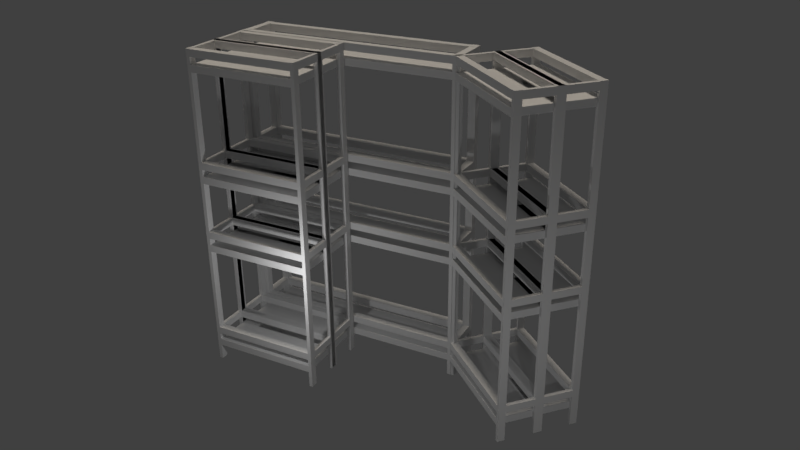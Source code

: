 # Source: butterfly-shelf.blend  (saved by Blender 2.79.0; exported with 4.5.12 LTS)
import bpy
from mathutils import Matrix  # noqa: F401  (used for matrix-valued properties, if any)

bpy.ops.wm.read_factory_settings(use_empty=True)
scene = bpy.context.scene
scene.name = 'Scene'

# ---- collections
col_collection_1 = bpy.data.collections.new('Collection 1'); scene.collection.children.link(col_collection_1)

# ---- world
world_world = bpy.data.worlds.new('World'); scene.world = world_world
world_world.color = (0.05088, 0.05088, 0.05088)
world_world.use_sun_shadow = False
world_world.sun_shadow_jitter_overblur = 0.0
world_world.cycles.sampling_method = 'MANUAL'

# ---- cameras
cam_camera_001 = bpy.data.cameras.new('Camera.001')
cam_camera_001.clip_end = 100.0
cam_camera_001.lens = 35.0
cam_camera_001.sensor_width = 32.0
cam_camera_001.sensor_height = 18.0
cam_camera_001.display_size = 2.0
cam_camera_001.dof.focus_distance = 0.0
cam_camera_001.dof.aperture_fstop = 128.0
cam_camera_001.dof.aperture_blades = 6

# ---- lights
light_point_001 = bpy.data.lights.new('Point.001', 'POINT')
light_point_001.transmission_factor = 0.0
light_point_001.energy = 100.0
light_point_001.shadow_buffer_clip_start = 0.5
light_point_001.shadow_soft_size = 0.1
light_point_001.shadow_maximum_resolution = 0.006
light_point_001.use_absolute_resolution = True
light_point = bpy.data.lights.new('Point', 'POINT')
light_point.transmission_factor = 0.0
light_point.energy = 100.0
light_point.shadow_buffer_clip_start = 0.5
light_point.shadow_soft_size = 0.1
light_point.shadow_maximum_resolution = 0.006
light_point.use_absolute_resolution = True
light_sun = bpy.data.lights.new('Sun', 'SUN')
light_sun.color = (1.0, 0.8969, 0.7586)
light_sun.transmission_factor = 0.0
light_sun.angle = 0.1993
light_sun.energy = 1.0
light_sun.shadow_buffer_clip_start = 0.5
light_sun.shadow_soft_size = 0.1
light_sun.shadow_cascade_max_distance = 1000.0

# ---- meshes
me_cube_115 = bpy.data.meshes.new('Cube.115')
me_cube_115.from_pydata([(-1.0, -1.0, -1.0), (-1.0, -1.0, 1.0), (-1.0, 1.0, -1.0), (-1.0, 1.0, 1.0), (1.0, -1.0, -1.0), (1.0, -1.0, 1.0), (1.0, 1.0, -1.0), (1.0, 1.0, 1.0)], [], [(0, 1, 3, 2), (2, 3, 7, 6), (6, 7, 5, 4), (4, 5, 1, 0), (2, 6, 4, 0), (7, 3, 1, 5)])
me_cube_115.use_remesh_preserve_volume = False
me_cube_115.use_remesh_preserve_attributes = False
me_cube_115.use_mirror_vertex_groups = False
me_cube_115.update()
me_cube_119 = bpy.data.meshes.new('Cube.119')
me_cube_119.from_pydata([(-1.0, -1.0, -1.0), (-1.0, -1.0, 1.0), (-1.0, 1.0, -1.0), (-1.0, 1.0, 1.0), (1.0, -1.0, -1.0), (1.0, -1.0, 1.0), (1.0, 1.0, -1.0), (1.0, 1.0, 1.0)], [], [(0, 1, 3, 2), (2, 3, 7, 6), (6, 7, 5, 4), (4, 5, 1, 0), (2, 6, 4, 0), (7, 3, 1, 5)])
me_cube_119.use_remesh_preserve_volume = False
me_cube_119.use_remesh_preserve_attributes = False
me_cube_119.use_mirror_vertex_groups = False
me_cube_119.update()
me_cube_118 = bpy.data.meshes.new('Cube.118')
me_cube_118.from_pydata([(-1.0, -1.0, -1.0), (-1.0, -1.0, 1.0), (-1.0, 1.0, -1.0), (-1.0, 1.0, 1.0), (1.0, -1.0, -1.0), (1.0, -1.0, 1.0), (1.0, 1.0, -1.0), (1.0, 1.0, 1.0)], [], [(0, 1, 3, 2), (2, 3, 7, 6), (6, 7, 5, 4), (4, 5, 1, 0), (2, 6, 4, 0), (7, 3, 1, 5)])
me_cube_118.use_remesh_preserve_volume = False
me_cube_118.use_remesh_preserve_attributes = False
me_cube_118.use_mirror_vertex_groups = False
me_cube_118.update()
me_cube_117 = bpy.data.meshes.new('Cube.117')
me_cube_117.from_pydata([(-1.0, -1.0, -1.0), (-1.0, -1.0, 1.0), (-1.0, 1.0, -1.0), (-1.0, 1.0, 1.0), (1.0, -1.0, -1.0), (1.0, -1.0, 1.0), (1.0, 1.0, -1.0), (1.0, 1.0, 1.0)], [], [(0, 1, 3, 2), (2, 3, 7, 6), (6, 7, 5, 4), (4, 5, 1, 0), (2, 6, 4, 0), (7, 3, 1, 5)])
me_cube_117.use_remesh_preserve_volume = False
me_cube_117.use_remesh_preserve_attributes = False
me_cube_117.use_mirror_vertex_groups = False
me_cube_117.update()
me_cube_116 = bpy.data.meshes.new('Cube.116')
me_cube_116.from_pydata([(-1.0, -1.0, -1.0), (-1.0, -1.0, 1.0), (-1.0, 1.0, -1.0), (-1.0, 1.0, 1.0), (1.0, -1.0, -1.0), (1.0, -1.0, 1.0), (1.0, 1.0, -1.0), (1.0, 1.0, 1.0)], [], [(0, 1, 3, 2), (2, 3, 7, 6), (6, 7, 5, 4), (4, 5, 1, 0), (2, 6, 4, 0), (7, 3, 1, 5)])
me_cube_116.use_remesh_preserve_volume = False
me_cube_116.use_remesh_preserve_attributes = False
me_cube_116.use_mirror_vertex_groups = False
me_cube_116.update()
me_cube_110 = bpy.data.meshes.new('Cube.110')
me_cube_110.from_pydata([(-1.0, -1.0, -1.0), (-1.0, -1.0, 1.0), (-1.0, 1.0, -1.0), (-1.0, 1.0, 1.0), (1.0, -1.0, -1.0), (1.0, -1.0, 1.0), (1.0, 1.0, -1.0), (1.0, 1.0, 1.0)], [], [(0, 1, 3, 2), (2, 3, 7, 6), (6, 7, 5, 4), (4, 5, 1, 0), (2, 6, 4, 0), (7, 3, 1, 5)])
me_cube_110.use_remesh_preserve_volume = False
me_cube_110.use_remesh_preserve_attributes = False
me_cube_110.use_mirror_vertex_groups = False
me_cube_110.update()
me_cube_114 = bpy.data.meshes.new('Cube.114')
me_cube_114.from_pydata([(-1.0, -1.0, -1.0), (-1.0, -1.0, 1.0), (-1.0, 1.0, -1.0), (-1.0, 1.0, 1.0), (1.0, -1.0, -1.0), (1.0, -1.0, 1.0), (1.0, 1.0, -1.0), (1.0, 1.0, 1.0)], [], [(0, 1, 3, 2), (2, 3, 7, 6), (6, 7, 5, 4), (4, 5, 1, 0), (2, 6, 4, 0), (7, 3, 1, 5)])
me_cube_114.use_remesh_preserve_volume = False
me_cube_114.use_remesh_preserve_attributes = False
me_cube_114.use_mirror_vertex_groups = False
me_cube_114.update()
me_cube_113 = bpy.data.meshes.new('Cube.113')
me_cube_113.from_pydata([(-1.0, -1.0, -1.0), (-1.0, -1.0, 1.0), (-1.0, 1.0, -1.0), (-1.0, 1.0, 1.0), (1.0, -1.0, -1.0), (1.0, -1.0, 1.0), (1.0, 1.0, -1.0), (1.0, 1.0, 1.0)], [], [(0, 1, 3, 2), (2, 3, 7, 6), (6, 7, 5, 4), (4, 5, 1, 0), (2, 6, 4, 0), (7, 3, 1, 5)])
me_cube_113.use_remesh_preserve_volume = False
me_cube_113.use_remesh_preserve_attributes = False
me_cube_113.use_mirror_vertex_groups = False
me_cube_113.update()
me_cube_112 = bpy.data.meshes.new('Cube.112')
me_cube_112.from_pydata([(-1.0, -1.0, -1.0), (-1.0, -1.0, 1.0), (-1.0, 1.0, -1.0), (-1.0, 1.0, 1.0), (1.0, -1.0, -1.0), (1.0, -1.0, 1.0), (1.0, 1.0, -1.0), (1.0, 1.0, 1.0)], [], [(0, 1, 3, 2), (2, 3, 7, 6), (6, 7, 5, 4), (4, 5, 1, 0), (2, 6, 4, 0), (7, 3, 1, 5)])
me_cube_112.use_remesh_preserve_volume = False
me_cube_112.use_remesh_preserve_attributes = False
me_cube_112.use_mirror_vertex_groups = False
me_cube_112.update()
me_cube_111 = bpy.data.meshes.new('Cube.111')
me_cube_111.from_pydata([(-1.0, -1.0, -1.0), (-1.0, -1.0, 1.0), (-1.0, 1.0, -1.0), (-1.0, 1.0, 1.0), (1.0, -1.0, -1.0), (1.0, -1.0, 1.0), (1.0, 1.0, -1.0), (1.0, 1.0, 1.0)], [], [(0, 1, 3, 2), (2, 3, 7, 6), (6, 7, 5, 4), (4, 5, 1, 0), (2, 6, 4, 0), (7, 3, 1, 5)])
me_cube_111.use_remesh_preserve_volume = False
me_cube_111.use_remesh_preserve_attributes = False
me_cube_111.use_mirror_vertex_groups = False
me_cube_111.update()
me_cube_105 = bpy.data.meshes.new('Cube.105')
me_cube_105.from_pydata([(-1.0, -1.0, -1.0), (-1.0, -1.0, 1.0), (-1.0, 1.0, -1.0), (-1.0, 1.0, 1.0), (1.0, -1.0, -1.0), (1.0, -1.0, 1.0), (1.0, 1.0, -1.0), (1.0, 1.0, 1.0)], [], [(0, 1, 3, 2), (2, 3, 7, 6), (6, 7, 5, 4), (4, 5, 1, 0), (2, 6, 4, 0), (7, 3, 1, 5)])
me_cube_105.use_remesh_preserve_volume = False
me_cube_105.use_remesh_preserve_attributes = False
me_cube_105.use_mirror_vertex_groups = False
me_cube_105.update()
me_cube_109 = bpy.data.meshes.new('Cube.109')
me_cube_109.from_pydata([(-1.0, -1.0, -1.0), (-1.0, -1.0, 1.0), (-1.0, 1.0, -1.0), (-1.0, 1.0, 1.0), (1.0, -1.0, -1.0), (1.0, -1.0, 1.0), (1.0, 1.0, -1.0), (1.0, 1.0, 1.0)], [], [(0, 1, 3, 2), (2, 3, 7, 6), (6, 7, 5, 4), (4, 5, 1, 0), (2, 6, 4, 0), (7, 3, 1, 5)])
me_cube_109.use_remesh_preserve_volume = False
me_cube_109.use_remesh_preserve_attributes = False
me_cube_109.use_mirror_vertex_groups = False
me_cube_109.update()
me_cube_108 = bpy.data.meshes.new('Cube.108')
me_cube_108.from_pydata([(-1.0, -1.0, -1.0), (-1.0, -1.0, 1.0), (-1.0, 1.0, -1.0), (-1.0, 1.0, 1.0), (1.0, -1.0, -1.0), (1.0, -1.0, 1.0), (1.0, 1.0, -1.0), (1.0, 1.0, 1.0)], [], [(0, 1, 3, 2), (2, 3, 7, 6), (6, 7, 5, 4), (4, 5, 1, 0), (2, 6, 4, 0), (7, 3, 1, 5)])
me_cube_108.use_remesh_preserve_volume = False
me_cube_108.use_remesh_preserve_attributes = False
me_cube_108.use_mirror_vertex_groups = False
me_cube_108.update()
me_cube_107 = bpy.data.meshes.new('Cube.107')
me_cube_107.from_pydata([(-1.0, -1.0, -1.0), (-1.0, -1.0, 1.0), (-1.0, 1.0, -1.0), (-1.0, 1.0, 1.0), (1.0, -1.0, -1.0), (1.0, -1.0, 1.0), (1.0, 1.0, -1.0), (1.0, 1.0, 1.0)], [], [(0, 1, 3, 2), (2, 3, 7, 6), (6, 7, 5, 4), (4, 5, 1, 0), (2, 6, 4, 0), (7, 3, 1, 5)])
me_cube_107.use_remesh_preserve_volume = False
me_cube_107.use_remesh_preserve_attributes = False
me_cube_107.use_mirror_vertex_groups = False
me_cube_107.update()
me_cube_106 = bpy.data.meshes.new('Cube.106')
me_cube_106.from_pydata([(-1.0, -1.0, -1.0), (-1.0, -1.0, 1.0), (-1.0, 1.0, -1.0), (-1.0, 1.0, 1.0), (1.0, -1.0, -1.0), (1.0, -1.0, 1.0), (1.0, 1.0, -1.0), (1.0, 1.0, 1.0)], [], [(0, 1, 3, 2), (2, 3, 7, 6), (6, 7, 5, 4), (4, 5, 1, 0), (2, 6, 4, 0), (7, 3, 1, 5)])
me_cube_106.use_remesh_preserve_volume = False
me_cube_106.use_remesh_preserve_attributes = False
me_cube_106.use_mirror_vertex_groups = False
me_cube_106.update()
me_cube_100 = bpy.data.meshes.new('Cube.100')
me_cube_100.from_pydata([(-1.0, -1.0, -1.0), (-1.0, -1.0, 1.0), (-1.0, 1.0, -1.0), (-1.0, 1.0, 1.0), (1.0, -1.0, -1.0), (1.0, -1.0, 1.0), (1.0, 1.0, -1.0), (1.0, 1.0, 1.0)], [], [(0, 1, 3, 2), (2, 3, 7, 6), (6, 7, 5, 4), (4, 5, 1, 0), (2, 6, 4, 0), (7, 3, 1, 5)])
me_cube_100.use_remesh_preserve_volume = False
me_cube_100.use_remesh_preserve_attributes = False
me_cube_100.use_mirror_vertex_groups = False
me_cube_100.update()
me_cube_104 = bpy.data.meshes.new('Cube.104')
me_cube_104.from_pydata([(-1.0, -1.0, -1.0), (-1.0, -1.0, 1.0), (-1.0, 1.0, -1.0), (-1.0, 1.0, 1.0), (1.0, -1.0, -1.0), (1.0, -1.0, 1.0), (1.0, 1.0, -1.0), (1.0, 1.0, 1.0)], [], [(0, 1, 3, 2), (2, 3, 7, 6), (6, 7, 5, 4), (4, 5, 1, 0), (2, 6, 4, 0), (7, 3, 1, 5)])
me_cube_104.use_remesh_preserve_volume = False
me_cube_104.use_remesh_preserve_attributes = False
me_cube_104.use_mirror_vertex_groups = False
me_cube_104.update()
me_cube_103 = bpy.data.meshes.new('Cube.103')
me_cube_103.from_pydata([(-1.0, -1.0, -1.0), (-1.0, -1.0, 1.0), (-1.0, 1.0, -1.0), (-1.0, 1.0, 1.0), (1.0, -1.0, -1.0), (1.0, -1.0, 1.0), (1.0, 1.0, -1.0), (1.0, 1.0, 1.0)], [], [(0, 1, 3, 2), (2, 3, 7, 6), (6, 7, 5, 4), (4, 5, 1, 0), (2, 6, 4, 0), (7, 3, 1, 5)])
me_cube_103.use_remesh_preserve_volume = False
me_cube_103.use_remesh_preserve_attributes = False
me_cube_103.use_mirror_vertex_groups = False
me_cube_103.update()
me_cube_102 = bpy.data.meshes.new('Cube.102')
me_cube_102.from_pydata([(-1.0, -1.0, -1.0), (-1.0, -1.0, 1.0), (-1.0, 1.0, -1.0), (-1.0, 1.0, 1.0), (1.0, -1.0, -1.0), (1.0, -1.0, 1.0), (1.0, 1.0, -1.0), (1.0, 1.0, 1.0)], [], [(0, 1, 3, 2), (2, 3, 7, 6), (6, 7, 5, 4), (4, 5, 1, 0), (2, 6, 4, 0), (7, 3, 1, 5)])
me_cube_102.use_remesh_preserve_volume = False
me_cube_102.use_remesh_preserve_attributes = False
me_cube_102.use_mirror_vertex_groups = False
me_cube_102.update()
me_cube_101 = bpy.data.meshes.new('Cube.101')
me_cube_101.from_pydata([(-1.0, -1.0, -1.0), (-1.0, -1.0, 1.0), (-1.0, 1.0, -1.0), (-1.0, 1.0, 1.0), (1.0, -1.0, -1.0), (1.0, -1.0, 1.0), (1.0, 1.0, -1.0), (1.0, 1.0, 1.0)], [], [(0, 1, 3, 2), (2, 3, 7, 6), (6, 7, 5, 4), (4, 5, 1, 0), (2, 6, 4, 0), (7, 3, 1, 5)])
me_cube_101.use_remesh_preserve_volume = False
me_cube_101.use_remesh_preserve_attributes = False
me_cube_101.use_mirror_vertex_groups = False
me_cube_101.update()
me_cube_098 = bpy.data.meshes.new('Cube.098')
me_cube_098.from_pydata([(-1.0, -1.0, -1.0), (-1.0, -1.0, 1.0), (-1.0, 1.0, -1.0), (-1.0, 1.0, 1.0), (1.0, -1.0, -1.0), (1.0, -1.0, 1.0), (1.0, 1.0, -1.0), (1.0, 1.0, 1.0)], [], [(0, 1, 3, 2), (2, 3, 7, 6), (6, 7, 5, 4), (4, 5, 1, 0), (2, 6, 4, 0), (7, 3, 1, 5)])
me_cube_098.use_remesh_preserve_volume = False
me_cube_098.use_remesh_preserve_attributes = False
me_cube_098.use_mirror_vertex_groups = False
me_cube_098.update()
me_cube_099 = bpy.data.meshes.new('Cube.099')
me_cube_099.from_pydata([(-1.0, -1.0, -1.0), (-1.0, -1.0, 1.0), (-1.0, 1.0, -1.0), (-1.0, 1.0, 1.0), (1.0, -1.0, -1.0), (1.0, -1.0, 1.0), (1.0, 1.0, -1.0), (1.0, 1.0, 1.0)], [], [(0, 1, 3, 2), (2, 3, 7, 6), (6, 7, 5, 4), (4, 5, 1, 0), (2, 6, 4, 0), (7, 3, 1, 5)])
me_cube_099.use_remesh_preserve_volume = False
me_cube_099.use_remesh_preserve_attributes = False
me_cube_099.use_mirror_vertex_groups = False
me_cube_099.update()
me_cube_096 = bpy.data.meshes.new('Cube.096')
me_cube_096.from_pydata([(-1.0, -1.0, -1.0), (-1.0, -1.0, 1.0), (-1.0, 1.0, -1.0), (-1.0, 1.0, 1.0), (1.0, -1.0, -1.0), (1.0, -1.0, 1.0), (1.0, 1.0, -1.0), (1.0, 1.0, 1.0)], [], [(0, 1, 3, 2), (2, 3, 7, 6), (6, 7, 5, 4), (4, 5, 1, 0), (2, 6, 4, 0), (7, 3, 1, 5)])
me_cube_096.use_remesh_preserve_volume = False
me_cube_096.use_remesh_preserve_attributes = False
me_cube_096.use_mirror_vertex_groups = False
me_cube_096.update()
me_cube_097 = bpy.data.meshes.new('Cube.097')
me_cube_097.from_pydata([(-1.0, -1.0, -1.0), (-1.0, -1.0, 1.0), (-1.0, 1.0, -1.0), (-1.0, 1.0, 1.0), (1.0, -1.0, -1.0), (1.0, -1.0, 1.0), (1.0, 1.0, -1.0), (1.0, 1.0, 1.0)], [], [(0, 1, 3, 2), (2, 3, 7, 6), (6, 7, 5, 4), (4, 5, 1, 0), (2, 6, 4, 0), (7, 3, 1, 5)])
me_cube_097.use_remesh_preserve_volume = False
me_cube_097.use_remesh_preserve_attributes = False
me_cube_097.use_mirror_vertex_groups = False
me_cube_097.update()
me_cube_094 = bpy.data.meshes.new('Cube.094')
me_cube_094.from_pydata([(-1.0, -1.0, -1.0), (-1.0, -1.0, 1.0), (-1.0, 1.0, -1.0), (-1.0, 1.0, 1.0), (1.0, -1.0, -1.0), (1.0, -1.0, 1.0), (1.0, 1.0, -1.0), (1.0, 1.0, 1.0)], [], [(0, 1, 3, 2), (2, 3, 7, 6), (6, 7, 5, 4), (4, 5, 1, 0), (2, 6, 4, 0), (7, 3, 1, 5)])
me_cube_094.use_remesh_preserve_volume = False
me_cube_094.use_remesh_preserve_attributes = False
me_cube_094.use_mirror_vertex_groups = False
me_cube_094.update()
me_cube_095 = bpy.data.meshes.new('Cube.095')
me_cube_095.from_pydata([(-1.0, -1.0, -1.0), (-1.0, -1.0, 1.0), (-1.0, 1.0, -1.0), (-1.0, 1.0, 1.0), (1.0, -1.0, -1.0), (1.0, -1.0, 1.0), (1.0, 1.0, -1.0), (1.0, 1.0, 1.0)], [], [(0, 1, 3, 2), (2, 3, 7, 6), (6, 7, 5, 4), (4, 5, 1, 0), (2, 6, 4, 0), (7, 3, 1, 5)])
me_cube_095.use_remesh_preserve_volume = False
me_cube_095.use_remesh_preserve_attributes = False
me_cube_095.use_mirror_vertex_groups = False
me_cube_095.update()
me_cube_092 = bpy.data.meshes.new('Cube.092')
me_cube_092.from_pydata([(-1.0, -1.0, -1.0), (-1.0, -1.0, 1.0), (-1.0, 1.0, -1.0), (-1.0, 1.0, 1.0), (1.0, -1.0, -1.0), (1.0, -1.0, 1.0), (1.0, 1.0, -1.0), (1.0, 1.0, 1.0)], [], [(0, 1, 3, 2), (2, 3, 7, 6), (6, 7, 5, 4), (4, 5, 1, 0), (2, 6, 4, 0), (7, 3, 1, 5)])
me_cube_092.use_remesh_preserve_volume = False
me_cube_092.use_remesh_preserve_attributes = False
me_cube_092.use_mirror_vertex_groups = False
me_cube_092.update()
me_cube_093 = bpy.data.meshes.new('Cube.093')
me_cube_093.from_pydata([(-1.0, -1.0, -1.0), (-1.0, -1.0, 1.0), (-1.0, 1.0, -1.0), (-1.0, 1.0, 1.0), (1.0, -1.0, -1.0), (1.0, -1.0, 1.0), (1.0, 1.0, -1.0), (1.0, 1.0, 1.0)], [], [(0, 1, 3, 2), (2, 3, 7, 6), (6, 7, 5, 4), (4, 5, 1, 0), (2, 6, 4, 0), (7, 3, 1, 5)])
me_cube_093.use_remesh_preserve_volume = False
me_cube_093.use_remesh_preserve_attributes = False
me_cube_093.use_mirror_vertex_groups = False
me_cube_093.update()
me_cube_087 = bpy.data.meshes.new('Cube.087')
me_cube_087.from_pydata([(-1.0, -1.0, -1.0), (-1.0, -1.0, 1.0), (-1.0, 1.0, -1.0), (-1.0, 1.0, 1.0), (1.0, -1.0, -1.0), (1.0, -1.0, 1.0), (1.0, 1.0, -1.0), (1.0, 1.0, 1.0)], [], [(0, 1, 3, 2), (2, 3, 7, 6), (6, 7, 5, 4), (4, 5, 1, 0), (2, 6, 4, 0), (7, 3, 1, 5)])
me_cube_087.use_remesh_preserve_volume = False
me_cube_087.use_remesh_preserve_attributes = False
me_cube_087.use_mirror_vertex_groups = False
me_cube_087.update()
me_cube_091 = bpy.data.meshes.new('Cube.091')
me_cube_091.from_pydata([(-1.0, -1.0, -1.0), (-1.0, -1.0, 1.0), (-1.0, 1.0, -1.0), (-1.0, 1.0, 1.0), (1.0, -1.0, -1.0), (1.0, -1.0, 1.0), (1.0, 1.0, -1.0), (1.0, 1.0, 1.0)], [], [(0, 1, 3, 2), (2, 3, 7, 6), (6, 7, 5, 4), (4, 5, 1, 0), (2, 6, 4, 0), (7, 3, 1, 5)])
me_cube_091.use_remesh_preserve_volume = False
me_cube_091.use_remesh_preserve_attributes = False
me_cube_091.use_mirror_vertex_groups = False
me_cube_091.update()
me_cube_090 = bpy.data.meshes.new('Cube.090')
me_cube_090.from_pydata([(-1.0, -1.0, -1.0), (-1.0, -1.0, 1.0), (-1.0, 1.0, -1.0), (-1.0, 1.0, 1.0), (1.0, -1.0, -1.0), (1.0, -1.0, 1.0), (1.0, 1.0, -1.0), (1.0, 1.0, 1.0)], [], [(0, 1, 3, 2), (2, 3, 7, 6), (6, 7, 5, 4), (4, 5, 1, 0), (2, 6, 4, 0), (7, 3, 1, 5)])
me_cube_090.use_remesh_preserve_volume = False
me_cube_090.use_remesh_preserve_attributes = False
me_cube_090.use_mirror_vertex_groups = False
me_cube_090.update()
me_cube_089 = bpy.data.meshes.new('Cube.089')
me_cube_089.from_pydata([(-1.0, -1.0, -1.0), (-1.0, -1.0, 1.0), (-1.0, 1.0, -1.0), (-1.0, 1.0, 1.0), (1.0, -1.0, -1.0), (1.0, -1.0, 1.0), (1.0, 1.0, -1.0), (1.0, 1.0, 1.0)], [], [(0, 1, 3, 2), (2, 3, 7, 6), (6, 7, 5, 4), (4, 5, 1, 0), (2, 6, 4, 0), (7, 3, 1, 5)])
me_cube_089.use_remesh_preserve_volume = False
me_cube_089.use_remesh_preserve_attributes = False
me_cube_089.use_mirror_vertex_groups = False
me_cube_089.update()
me_cube_088 = bpy.data.meshes.new('Cube.088')
me_cube_088.from_pydata([(-1.0, -1.0, -1.0), (-1.0, -1.0, 1.0), (-1.0, 1.0, -1.0), (-1.0, 1.0, 1.0), (1.0, -1.0, -1.0), (1.0, -1.0, 1.0), (1.0, 1.0, -1.0), (1.0, 1.0, 1.0)], [], [(0, 1, 3, 2), (2, 3, 7, 6), (6, 7, 5, 4), (4, 5, 1, 0), (2, 6, 4, 0), (7, 3, 1, 5)])
me_cube_088.use_remesh_preserve_volume = False
me_cube_088.use_remesh_preserve_attributes = False
me_cube_088.use_mirror_vertex_groups = False
me_cube_088.update()
me_cube_082 = bpy.data.meshes.new('Cube.082')
me_cube_082.from_pydata([(-1.0, -1.0, -1.0), (-1.0, -1.0, 1.0), (-1.0, 1.0, -1.0), (-1.0, 1.0, 1.0), (1.0, -1.0, -1.0), (1.0, -1.0, 1.0), (1.0, 1.0, -1.0), (1.0, 1.0, 1.0)], [], [(0, 1, 3, 2), (2, 3, 7, 6), (6, 7, 5, 4), (4, 5, 1, 0), (2, 6, 4, 0), (7, 3, 1, 5)])
me_cube_082.use_remesh_preserve_volume = False
me_cube_082.use_remesh_preserve_attributes = False
me_cube_082.use_mirror_vertex_groups = False
me_cube_082.update()
me_cube_086 = bpy.data.meshes.new('Cube.086')
me_cube_086.from_pydata([(-1.0, -1.0, -1.0), (-1.0, -1.0, 1.0), (-1.0, 1.0, -1.0), (-1.0, 1.0, 1.0), (1.0, -1.0, -1.0), (1.0, -1.0, 1.0), (1.0, 1.0, -1.0), (1.0, 1.0, 1.0)], [], [(0, 1, 3, 2), (2, 3, 7, 6), (6, 7, 5, 4), (4, 5, 1, 0), (2, 6, 4, 0), (7, 3, 1, 5)])
me_cube_086.use_remesh_preserve_volume = False
me_cube_086.use_remesh_preserve_attributes = False
me_cube_086.use_mirror_vertex_groups = False
me_cube_086.update()
me_cube_085 = bpy.data.meshes.new('Cube.085')
me_cube_085.from_pydata([(-1.0, -1.0, -1.0), (-1.0, -1.0, 1.0), (-1.0, 1.0, -1.0), (-1.0, 1.0, 1.0), (1.0, -1.0, -1.0), (1.0, -1.0, 1.0), (1.0, 1.0, -1.0), (1.0, 1.0, 1.0)], [], [(0, 1, 3, 2), (2, 3, 7, 6), (6, 7, 5, 4), (4, 5, 1, 0), (2, 6, 4, 0), (7, 3, 1, 5)])
me_cube_085.use_remesh_preserve_volume = False
me_cube_085.use_remesh_preserve_attributes = False
me_cube_085.use_mirror_vertex_groups = False
me_cube_085.update()
me_cube_084 = bpy.data.meshes.new('Cube.084')
me_cube_084.from_pydata([(-1.0, -1.0, -1.0), (-1.0, -1.0, 1.0), (-1.0, 1.0, -1.0), (-1.0, 1.0, 1.0), (1.0, -1.0, -1.0), (1.0, -1.0, 1.0), (1.0, 1.0, -1.0), (1.0, 1.0, 1.0)], [], [(0, 1, 3, 2), (2, 3, 7, 6), (6, 7, 5, 4), (4, 5, 1, 0), (2, 6, 4, 0), (7, 3, 1, 5)])
me_cube_084.use_remesh_preserve_volume = False
me_cube_084.use_remesh_preserve_attributes = False
me_cube_084.use_mirror_vertex_groups = False
me_cube_084.update()
me_cube_083 = bpy.data.meshes.new('Cube.083')
me_cube_083.from_pydata([(-1.0, -1.0, -1.0), (-1.0, -1.0, 1.0), (-1.0, 1.0, -1.0), (-1.0, 1.0, 1.0), (1.0, -1.0, -1.0), (1.0, -1.0, 1.0), (1.0, 1.0, -1.0), (1.0, 1.0, 1.0)], [], [(0, 1, 3, 2), (2, 3, 7, 6), (6, 7, 5, 4), (4, 5, 1, 0), (2, 6, 4, 0), (7, 3, 1, 5)])
me_cube_083.use_remesh_preserve_volume = False
me_cube_083.use_remesh_preserve_attributes = False
me_cube_083.use_mirror_vertex_groups = False
me_cube_083.update()
me_cube_077 = bpy.data.meshes.new('Cube.077')
me_cube_077.from_pydata([(-1.0, -1.0, -1.0), (-1.0, -1.0, 1.0), (-1.0, 1.0, -1.0), (-1.0, 1.0, 1.0), (1.0, -1.0, -1.0), (1.0, -1.0, 1.0), (1.0, 1.0, -1.0), (1.0, 1.0, 1.0)], [], [(0, 1, 3, 2), (2, 3, 7, 6), (6, 7, 5, 4), (4, 5, 1, 0), (2, 6, 4, 0), (7, 3, 1, 5)])
me_cube_077.use_remesh_preserve_volume = False
me_cube_077.use_remesh_preserve_attributes = False
me_cube_077.use_mirror_vertex_groups = False
me_cube_077.update()
me_cube_081 = bpy.data.meshes.new('Cube.081')
me_cube_081.from_pydata([(-1.0, -1.0, -1.0), (-1.0, -1.0, 1.0), (-1.0, 1.0, -1.0), (-1.0, 1.0, 1.0), (1.0, -1.0, -1.0), (1.0, -1.0, 1.0), (1.0, 1.0, -1.0), (1.0, 1.0, 1.0)], [], [(0, 1, 3, 2), (2, 3, 7, 6), (6, 7, 5, 4), (4, 5, 1, 0), (2, 6, 4, 0), (7, 3, 1, 5)])
me_cube_081.use_remesh_preserve_volume = False
me_cube_081.use_remesh_preserve_attributes = False
me_cube_081.use_mirror_vertex_groups = False
me_cube_081.update()
me_cube_080 = bpy.data.meshes.new('Cube.080')
me_cube_080.from_pydata([(-1.0, -1.0, -1.0), (-1.0, -1.0, 1.0), (-1.0, 1.0, -1.0), (-1.0, 1.0, 1.0), (1.0, -1.0, -1.0), (1.0, -1.0, 1.0), (1.0, 1.0, -1.0), (1.0, 1.0, 1.0)], [], [(0, 1, 3, 2), (2, 3, 7, 6), (6, 7, 5, 4), (4, 5, 1, 0), (2, 6, 4, 0), (7, 3, 1, 5)])
me_cube_080.use_remesh_preserve_volume = False
me_cube_080.use_remesh_preserve_attributes = False
me_cube_080.use_mirror_vertex_groups = False
me_cube_080.update()
me_cube_079 = bpy.data.meshes.new('Cube.079')
me_cube_079.from_pydata([(-1.0, -1.0, -1.0), (-1.0, -1.0, 1.0), (-1.0, 1.0, -1.0), (-1.0, 1.0, 1.0), (1.0, -1.0, -1.0), (1.0, -1.0, 1.0), (1.0, 1.0, -1.0), (1.0, 1.0, 1.0)], [], [(0, 1, 3, 2), (2, 3, 7, 6), (6, 7, 5, 4), (4, 5, 1, 0), (2, 6, 4, 0), (7, 3, 1, 5)])
me_cube_079.use_remesh_preserve_volume = False
me_cube_079.use_remesh_preserve_attributes = False
me_cube_079.use_mirror_vertex_groups = False
me_cube_079.update()
me_cube_078 = bpy.data.meshes.new('Cube.078')
me_cube_078.from_pydata([(-1.0, -1.0, -1.0), (-1.0, -1.0, 1.0), (-1.0, 1.0, -1.0), (-1.0, 1.0, 1.0), (1.0, -1.0, -1.0), (1.0, -1.0, 1.0), (1.0, 1.0, -1.0), (1.0, 1.0, 1.0)], [], [(0, 1, 3, 2), (2, 3, 7, 6), (6, 7, 5, 4), (4, 5, 1, 0), (2, 6, 4, 0), (7, 3, 1, 5)])
me_cube_078.use_remesh_preserve_volume = False
me_cube_078.use_remesh_preserve_attributes = False
me_cube_078.use_mirror_vertex_groups = False
me_cube_078.update()
me_cube_072 = bpy.data.meshes.new('Cube.072')
me_cube_072.from_pydata([(-1.0, -1.0, -1.0), (-1.0, -1.0, 1.0), (-1.0, 1.0, -1.0), (-1.0, 1.0, 1.0), (1.0, -1.0, -1.0), (1.0, -1.0, 1.0), (1.0, 1.0, -1.0), (1.0, 1.0, 1.0)], [], [(0, 1, 3, 2), (2, 3, 7, 6), (6, 7, 5, 4), (4, 5, 1, 0), (2, 6, 4, 0), (7, 3, 1, 5)])
me_cube_072.use_remesh_preserve_volume = False
me_cube_072.use_remesh_preserve_attributes = False
me_cube_072.use_mirror_vertex_groups = False
me_cube_072.update()
me_cube_076 = bpy.data.meshes.new('Cube.076')
me_cube_076.from_pydata([(-1.0, -1.0, -1.0), (-1.0, -1.0, 1.0), (-1.0, 1.0, -1.0), (-1.0, 1.0, 1.0), (1.0, -1.0, -1.0), (1.0, -1.0, 1.0), (1.0, 1.0, -1.0), (1.0, 1.0, 1.0)], [], [(0, 1, 3, 2), (2, 3, 7, 6), (6, 7, 5, 4), (4, 5, 1, 0), (2, 6, 4, 0), (7, 3, 1, 5)])
me_cube_076.use_remesh_preserve_volume = False
me_cube_076.use_remesh_preserve_attributes = False
me_cube_076.use_mirror_vertex_groups = False
me_cube_076.update()
me_cube_075 = bpy.data.meshes.new('Cube.075')
me_cube_075.from_pydata([(-1.0, -1.0, -1.0), (-1.0, -1.0, 1.0), (-1.0, 1.0, -1.0), (-1.0, 1.0, 1.0), (1.0, -1.0, -1.0), (1.0, -1.0, 1.0), (1.0, 1.0, -1.0), (1.0, 1.0, 1.0)], [], [(0, 1, 3, 2), (2, 3, 7, 6), (6, 7, 5, 4), (4, 5, 1, 0), (2, 6, 4, 0), (7, 3, 1, 5)])
me_cube_075.use_remesh_preserve_volume = False
me_cube_075.use_remesh_preserve_attributes = False
me_cube_075.use_mirror_vertex_groups = False
me_cube_075.update()
me_cube_074 = bpy.data.meshes.new('Cube.074')
me_cube_074.from_pydata([(-1.0, -1.0, -1.0), (-1.0, -1.0, 1.0), (-1.0, 1.0, -1.0), (-1.0, 1.0, 1.0), (1.0, -1.0, -1.0), (1.0, -1.0, 1.0), (1.0, 1.0, -1.0), (1.0, 1.0, 1.0)], [], [(0, 1, 3, 2), (2, 3, 7, 6), (6, 7, 5, 4), (4, 5, 1, 0), (2, 6, 4, 0), (7, 3, 1, 5)])
me_cube_074.use_remesh_preserve_volume = False
me_cube_074.use_remesh_preserve_attributes = False
me_cube_074.use_mirror_vertex_groups = False
me_cube_074.update()
me_cube_073 = bpy.data.meshes.new('Cube.073')
me_cube_073.from_pydata([(-1.0, -1.0, -1.0), (-1.0, -1.0, 1.0), (-1.0, 1.0, -1.0), (-1.0, 1.0, 1.0), (1.0, -1.0, -1.0), (1.0, -1.0, 1.0), (1.0, 1.0, -1.0), (1.0, 1.0, 1.0)], [], [(0, 1, 3, 2), (2, 3, 7, 6), (6, 7, 5, 4), (4, 5, 1, 0), (2, 6, 4, 0), (7, 3, 1, 5)])
me_cube_073.use_remesh_preserve_volume = False
me_cube_073.use_remesh_preserve_attributes = False
me_cube_073.use_mirror_vertex_groups = False
me_cube_073.update()
me_cube_067 = bpy.data.meshes.new('Cube.067')
me_cube_067.from_pydata([(-1.0, -1.0, -1.0), (-1.0, -1.0, 1.0), (-1.0, 1.0, -1.0), (-1.0, 1.0, 1.0), (1.0, -1.0, -1.0), (1.0, -1.0, 1.0), (1.0, 1.0, -1.0), (1.0, 1.0, 1.0)], [], [(0, 1, 3, 2), (2, 3, 7, 6), (6, 7, 5, 4), (4, 5, 1, 0), (2, 6, 4, 0), (7, 3, 1, 5)])
me_cube_067.use_remesh_preserve_volume = False
me_cube_067.use_remesh_preserve_attributes = False
me_cube_067.use_mirror_vertex_groups = False
me_cube_067.update()
me_cube_071 = bpy.data.meshes.new('Cube.071')
me_cube_071.from_pydata([(-1.0, -1.0, -1.0), (-1.0, -1.0, 1.0), (-1.0, 1.0, -1.0), (-1.0, 1.0, 1.0), (1.0, -1.0, -1.0), (1.0, -1.0, 1.0), (1.0, 1.0, -1.0), (1.0, 1.0, 1.0)], [], [(0, 1, 3, 2), (2, 3, 7, 6), (6, 7, 5, 4), (4, 5, 1, 0), (2, 6, 4, 0), (7, 3, 1, 5)])
me_cube_071.use_remesh_preserve_volume = False
me_cube_071.use_remesh_preserve_attributes = False
me_cube_071.use_mirror_vertex_groups = False
me_cube_071.update()
me_cube_070 = bpy.data.meshes.new('Cube.070')
me_cube_070.from_pydata([(-1.0, -1.0, -1.0), (-1.0, -1.0, 1.0), (-1.0, 1.0, -1.0), (-1.0, 1.0, 1.0), (1.0, -1.0, -1.0), (1.0, -1.0, 1.0), (1.0, 1.0, -1.0), (1.0, 1.0, 1.0)], [], [(0, 1, 3, 2), (2, 3, 7, 6), (6, 7, 5, 4), (4, 5, 1, 0), (2, 6, 4, 0), (7, 3, 1, 5)])
me_cube_070.use_remesh_preserve_volume = False
me_cube_070.use_remesh_preserve_attributes = False
me_cube_070.use_mirror_vertex_groups = False
me_cube_070.update()
me_cube_069 = bpy.data.meshes.new('Cube.069')
me_cube_069.from_pydata([(-1.0, -1.0, -1.0), (-1.0, -1.0, 1.0), (-1.0, 1.0, -1.0), (-1.0, 1.0, 1.0), (1.0, -1.0, -1.0), (1.0, -1.0, 1.0), (1.0, 1.0, -1.0), (1.0, 1.0, 1.0)], [], [(0, 1, 3, 2), (2, 3, 7, 6), (6, 7, 5, 4), (4, 5, 1, 0), (2, 6, 4, 0), (7, 3, 1, 5)])
me_cube_069.use_remesh_preserve_volume = False
me_cube_069.use_remesh_preserve_attributes = False
me_cube_069.use_mirror_vertex_groups = False
me_cube_069.update()
me_cube_068 = bpy.data.meshes.new('Cube.068')
me_cube_068.from_pydata([(-1.0, -1.0, -1.0), (-1.0, -1.0, 1.0), (-1.0, 1.0, -1.0), (-1.0, 1.0, 1.0), (1.0, -1.0, -1.0), (1.0, -1.0, 1.0), (1.0, 1.0, -1.0), (1.0, 1.0, 1.0)], [], [(0, 1, 3, 2), (2, 3, 7, 6), (6, 7, 5, 4), (4, 5, 1, 0), (2, 6, 4, 0), (7, 3, 1, 5)])
me_cube_068.use_remesh_preserve_volume = False
me_cube_068.use_remesh_preserve_attributes = False
me_cube_068.use_mirror_vertex_groups = False
me_cube_068.update()
me_cube_062 = bpy.data.meshes.new('Cube.062')
me_cube_062.from_pydata([(-1.0, -1.0, -1.0), (-1.0, -1.0, 1.0), (-1.0, 1.0, -1.0), (-1.0, 1.0, 1.0), (1.0, -1.0, -1.0), (1.0, -1.0, 1.0), (1.0, 1.0, -1.0), (1.0, 1.0, 1.0)], [], [(0, 1, 3, 2), (2, 3, 7, 6), (6, 7, 5, 4), (4, 5, 1, 0), (2, 6, 4, 0), (7, 3, 1, 5)])
me_cube_062.use_remesh_preserve_volume = False
me_cube_062.use_remesh_preserve_attributes = False
me_cube_062.use_mirror_vertex_groups = False
me_cube_062.update()
me_cube_066 = bpy.data.meshes.new('Cube.066')
me_cube_066.from_pydata([(-1.0, -1.0, -1.0), (-1.0, -1.0, 1.0), (-1.0, 1.0, -1.0), (-1.0, 1.0, 1.0), (1.0, -1.0, -1.0), (1.0, -1.0, 1.0), (1.0, 1.0, -1.0), (1.0, 1.0, 1.0)], [], [(0, 1, 3, 2), (2, 3, 7, 6), (6, 7, 5, 4), (4, 5, 1, 0), (2, 6, 4, 0), (7, 3, 1, 5)])
me_cube_066.use_remesh_preserve_volume = False
me_cube_066.use_remesh_preserve_attributes = False
me_cube_066.use_mirror_vertex_groups = False
me_cube_066.update()
me_cube_065 = bpy.data.meshes.new('Cube.065')
me_cube_065.from_pydata([(-1.0, -1.0, -1.0), (-1.0, -1.0, 1.0), (-1.0, 1.0, -1.0), (-1.0, 1.0, 1.0), (1.0, -1.0, -1.0), (1.0, -1.0, 1.0), (1.0, 1.0, -1.0), (1.0, 1.0, 1.0)], [], [(0, 1, 3, 2), (2, 3, 7, 6), (6, 7, 5, 4), (4, 5, 1, 0), (2, 6, 4, 0), (7, 3, 1, 5)])
me_cube_065.use_remesh_preserve_volume = False
me_cube_065.use_remesh_preserve_attributes = False
me_cube_065.use_mirror_vertex_groups = False
me_cube_065.update()
me_cube_064 = bpy.data.meshes.new('Cube.064')
me_cube_064.from_pydata([(-1.0, -1.0, -1.0), (-1.0, -1.0, 1.0), (-1.0, 1.0, -1.0), (-1.0, 1.0, 1.0), (1.0, -1.0, -1.0), (1.0, -1.0, 1.0), (1.0, 1.0, -1.0), (1.0, 1.0, 1.0)], [], [(0, 1, 3, 2), (2, 3, 7, 6), (6, 7, 5, 4), (4, 5, 1, 0), (2, 6, 4, 0), (7, 3, 1, 5)])
me_cube_064.use_remesh_preserve_volume = False
me_cube_064.use_remesh_preserve_attributes = False
me_cube_064.use_mirror_vertex_groups = False
me_cube_064.update()
me_cube_063 = bpy.data.meshes.new('Cube.063')
me_cube_063.from_pydata([(-1.0, -1.0, -1.0), (-1.0, -1.0, 1.0), (-1.0, 1.0, -1.0), (-1.0, 1.0, 1.0), (1.0, -1.0, -1.0), (1.0, -1.0, 1.0), (1.0, 1.0, -1.0), (1.0, 1.0, 1.0)], [], [(0, 1, 3, 2), (2, 3, 7, 6), (6, 7, 5, 4), (4, 5, 1, 0), (2, 6, 4, 0), (7, 3, 1, 5)])
me_cube_063.use_remesh_preserve_volume = False
me_cube_063.use_remesh_preserve_attributes = False
me_cube_063.use_mirror_vertex_groups = False
me_cube_063.update()
me_cube_057 = bpy.data.meshes.new('Cube.057')
me_cube_057.from_pydata([(-1.0, -1.0, -1.0), (-1.0, -1.0, 1.0), (-1.0, 1.0, -1.0), (-1.0, 1.0, 1.0), (1.0, -1.0, -1.0), (1.0, -1.0, 1.0), (1.0, 1.0, -1.0), (1.0, 1.0, 1.0)], [], [(0, 1, 3, 2), (2, 3, 7, 6), (6, 7, 5, 4), (4, 5, 1, 0), (2, 6, 4, 0), (7, 3, 1, 5)])
me_cube_057.use_remesh_preserve_volume = False
me_cube_057.use_remesh_preserve_attributes = False
me_cube_057.use_mirror_vertex_groups = False
me_cube_057.update()
me_cube_061 = bpy.data.meshes.new('Cube.061')
me_cube_061.from_pydata([(-1.0, -1.0, -1.0), (-1.0, -1.0, 1.0), (-1.0, 1.0, -1.0), (-1.0, 1.0, 1.0), (1.0, -1.0, -1.0), (1.0, -1.0, 1.0), (1.0, 1.0, -1.0), (1.0, 1.0, 1.0)], [], [(0, 1, 3, 2), (2, 3, 7, 6), (6, 7, 5, 4), (4, 5, 1, 0), (2, 6, 4, 0), (7, 3, 1, 5)])
me_cube_061.use_remesh_preserve_volume = False
me_cube_061.use_remesh_preserve_attributes = False
me_cube_061.use_mirror_vertex_groups = False
me_cube_061.update()
me_cube_060 = bpy.data.meshes.new('Cube.060')
me_cube_060.from_pydata([(-1.0, -1.0, -1.0), (-1.0, -1.0, 1.0), (-1.0, 1.0, -1.0), (-1.0, 1.0, 1.0), (1.0, -1.0, -1.0), (1.0, -1.0, 1.0), (1.0, 1.0, -1.0), (1.0, 1.0, 1.0)], [], [(0, 1, 3, 2), (2, 3, 7, 6), (6, 7, 5, 4), (4, 5, 1, 0), (2, 6, 4, 0), (7, 3, 1, 5)])
me_cube_060.use_remesh_preserve_volume = False
me_cube_060.use_remesh_preserve_attributes = False
me_cube_060.use_mirror_vertex_groups = False
me_cube_060.update()
me_cube_059 = bpy.data.meshes.new('Cube.059')
me_cube_059.from_pydata([(-1.0, -1.0, -1.0), (-1.0, -1.0, 1.0), (-1.0, 1.0, -1.0), (-1.0, 1.0, 1.0), (1.0, -1.0, -1.0), (1.0, -1.0, 1.0), (1.0, 1.0, -1.0), (1.0, 1.0, 1.0)], [], [(0, 1, 3, 2), (2, 3, 7, 6), (6, 7, 5, 4), (4, 5, 1, 0), (2, 6, 4, 0), (7, 3, 1, 5)])
me_cube_059.use_remesh_preserve_volume = False
me_cube_059.use_remesh_preserve_attributes = False
me_cube_059.use_mirror_vertex_groups = False
me_cube_059.update()
me_cube_058 = bpy.data.meshes.new('Cube.058')
me_cube_058.from_pydata([(-1.0, -1.0, -1.0), (-1.0, -1.0, 1.0), (-1.0, 1.0, -1.0), (-1.0, 1.0, 1.0), (1.0, -1.0, -1.0), (1.0, -1.0, 1.0), (1.0, 1.0, -1.0), (1.0, 1.0, 1.0)], [], [(0, 1, 3, 2), (2, 3, 7, 6), (6, 7, 5, 4), (4, 5, 1, 0), (2, 6, 4, 0), (7, 3, 1, 5)])
me_cube_058.use_remesh_preserve_volume = False
me_cube_058.use_remesh_preserve_attributes = False
me_cube_058.use_mirror_vertex_groups = False
me_cube_058.update()
me_cube_052 = bpy.data.meshes.new('Cube.052')
me_cube_052.from_pydata([(-1.0, -1.0, -1.0), (-1.0, -1.0, 1.0), (-1.0, 1.0, -1.0), (-1.0, 1.0, 1.0), (1.0, -1.0, -1.0), (1.0, -1.0, 1.0), (1.0, 1.0, -1.0), (1.0, 1.0, 1.0)], [], [(0, 1, 3, 2), (2, 3, 7, 6), (6, 7, 5, 4), (4, 5, 1, 0), (2, 6, 4, 0), (7, 3, 1, 5)])
me_cube_052.use_remesh_preserve_volume = False
me_cube_052.use_remesh_preserve_attributes = False
me_cube_052.use_mirror_vertex_groups = False
me_cube_052.update()
me_cube_056 = bpy.data.meshes.new('Cube.056')
me_cube_056.from_pydata([(-1.0, -1.0, -1.0), (-1.0, -1.0, 1.0), (-1.0, 1.0, -1.0), (-1.0, 1.0, 1.0), (1.0, -1.0, -1.0), (1.0, -1.0, 1.0), (1.0, 1.0, -1.0), (1.0, 1.0, 1.0)], [], [(0, 1, 3, 2), (2, 3, 7, 6), (6, 7, 5, 4), (4, 5, 1, 0), (2, 6, 4, 0), (7, 3, 1, 5)])
me_cube_056.use_remesh_preserve_volume = False
me_cube_056.use_remesh_preserve_attributes = False
me_cube_056.use_mirror_vertex_groups = False
me_cube_056.update()
me_cube_055 = bpy.data.meshes.new('Cube.055')
me_cube_055.from_pydata([(-1.0, -1.0, -1.0), (-1.0, -1.0, 1.0), (-1.0, 1.0, -1.0), (-1.0, 1.0, 1.0), (1.0, -1.0, -1.0), (1.0, -1.0, 1.0), (1.0, 1.0, -1.0), (1.0, 1.0, 1.0)], [], [(0, 1, 3, 2), (2, 3, 7, 6), (6, 7, 5, 4), (4, 5, 1, 0), (2, 6, 4, 0), (7, 3, 1, 5)])
me_cube_055.use_remesh_preserve_volume = False
me_cube_055.use_remesh_preserve_attributes = False
me_cube_055.use_mirror_vertex_groups = False
me_cube_055.update()
me_cube_054 = bpy.data.meshes.new('Cube.054')
me_cube_054.from_pydata([(-1.0, -1.0, -1.0), (-1.0, -1.0, 1.0), (-1.0, 1.0, -1.0), (-1.0, 1.0, 1.0), (1.0, -1.0, -1.0), (1.0, -1.0, 1.0), (1.0, 1.0, -1.0), (1.0, 1.0, 1.0)], [], [(0, 1, 3, 2), (2, 3, 7, 6), (6, 7, 5, 4), (4, 5, 1, 0), (2, 6, 4, 0), (7, 3, 1, 5)])
me_cube_054.use_remesh_preserve_volume = False
me_cube_054.use_remesh_preserve_attributes = False
me_cube_054.use_mirror_vertex_groups = False
me_cube_054.update()
me_cube_053 = bpy.data.meshes.new('Cube.053')
me_cube_053.from_pydata([(-1.0, -1.0, -1.0), (-1.0, -1.0, 1.0), (-1.0, 1.0, -1.0), (-1.0, 1.0, 1.0), (1.0, -1.0, -1.0), (1.0, -1.0, 1.0), (1.0, 1.0, -1.0), (1.0, 1.0, 1.0)], [], [(0, 1, 3, 2), (2, 3, 7, 6), (6, 7, 5, 4), (4, 5, 1, 0), (2, 6, 4, 0), (7, 3, 1, 5)])
me_cube_053.use_remesh_preserve_volume = False
me_cube_053.use_remesh_preserve_attributes = False
me_cube_053.use_mirror_vertex_groups = False
me_cube_053.update()
me_cube_050 = bpy.data.meshes.new('Cube.050')
me_cube_050.from_pydata([(-1.0, -1.0, -1.0), (-1.0, -1.0, 1.0), (-1.0, 1.0, -1.0), (-1.0, 1.0, 1.0), (1.0, -1.0, -1.0), (1.0, -1.0, 1.0), (1.0, 1.0, -1.0), (1.0, 1.0, 1.0)], [], [(0, 1, 3, 2), (2, 3, 7, 6), (6, 7, 5, 4), (4, 5, 1, 0), (2, 6, 4, 0), (7, 3, 1, 5)])
me_cube_050.use_remesh_preserve_volume = False
me_cube_050.use_remesh_preserve_attributes = False
me_cube_050.use_mirror_vertex_groups = False
me_cube_050.update()
me_cube_051 = bpy.data.meshes.new('Cube.051')
me_cube_051.from_pydata([(-1.0, -1.0, -1.0), (-1.0, -1.0, 1.0), (-1.0, 1.0, -1.0), (-1.0, 1.0, 1.0), (1.0, -1.0, -1.0), (1.0, -1.0, 1.0), (1.0, 1.0, -1.0), (1.0, 1.0, 1.0)], [], [(0, 1, 3, 2), (2, 3, 7, 6), (6, 7, 5, 4), (4, 5, 1, 0), (2, 6, 4, 0), (7, 3, 1, 5)])
me_cube_051.use_remesh_preserve_volume = False
me_cube_051.use_remesh_preserve_attributes = False
me_cube_051.use_mirror_vertex_groups = False
me_cube_051.update()
me_cube_048 = bpy.data.meshes.new('Cube.048')
me_cube_048.from_pydata([(-1.0, -1.0, -1.0), (-1.0, -1.0, 1.0), (-1.0, 1.0, -1.0), (-1.0, 1.0, 1.0), (1.0, -1.0, -1.0), (1.0, -1.0, 1.0), (1.0, 1.0, -1.0), (1.0, 1.0, 1.0)], [], [(0, 1, 3, 2), (2, 3, 7, 6), (6, 7, 5, 4), (4, 5, 1, 0), (2, 6, 4, 0), (7, 3, 1, 5)])
me_cube_048.use_remesh_preserve_volume = False
me_cube_048.use_remesh_preserve_attributes = False
me_cube_048.use_mirror_vertex_groups = False
me_cube_048.update()
me_cube_049 = bpy.data.meshes.new('Cube.049')
me_cube_049.from_pydata([(-1.0, -1.0, -1.0), (-1.0, -1.0, 1.0), (-1.0, 1.0, -1.0), (-1.0, 1.0, 1.0), (1.0, -1.0, -1.0), (1.0, -1.0, 1.0), (1.0, 1.0, -1.0), (1.0, 1.0, 1.0)], [], [(0, 1, 3, 2), (2, 3, 7, 6), (6, 7, 5, 4), (4, 5, 1, 0), (2, 6, 4, 0), (7, 3, 1, 5)])
me_cube_049.use_remesh_preserve_volume = False
me_cube_049.use_remesh_preserve_attributes = False
me_cube_049.use_mirror_vertex_groups = False
me_cube_049.update()
me_cube_046 = bpy.data.meshes.new('Cube.046')
me_cube_046.from_pydata([(-1.0, -1.0, -1.0), (-1.0, -1.0, 1.0), (-1.0, 1.0, -1.0), (-1.0, 1.0, 1.0), (1.0, -1.0, -1.0), (1.0, -1.0, 1.0), (1.0, 1.0, -1.0), (1.0, 1.0, 1.0)], [], [(0, 1, 3, 2), (2, 3, 7, 6), (6, 7, 5, 4), (4, 5, 1, 0), (2, 6, 4, 0), (7, 3, 1, 5)])
me_cube_046.use_remesh_preserve_volume = False
me_cube_046.use_remesh_preserve_attributes = False
me_cube_046.use_mirror_vertex_groups = False
me_cube_046.update()
me_cube_047 = bpy.data.meshes.new('Cube.047')
me_cube_047.from_pydata([(-1.0, -1.0, -1.0), (-1.0, -1.0, 1.0), (-1.0, 1.0, -1.0), (-1.0, 1.0, 1.0), (1.0, -1.0, -1.0), (1.0, -1.0, 1.0), (1.0, 1.0, -1.0), (1.0, 1.0, 1.0)], [], [(0, 1, 3, 2), (2, 3, 7, 6), (6, 7, 5, 4), (4, 5, 1, 0), (2, 6, 4, 0), (7, 3, 1, 5)])
me_cube_047.use_remesh_preserve_volume = False
me_cube_047.use_remesh_preserve_attributes = False
me_cube_047.use_mirror_vertex_groups = False
me_cube_047.update()
me_cube_044 = bpy.data.meshes.new('Cube.044')
me_cube_044.from_pydata([(-1.0, -1.0, -1.0), (-1.0, -1.0, 1.0), (-1.0, 1.0, -1.0), (-1.0, 1.0, 1.0), (1.0, -1.0, -1.0), (1.0, -1.0, 1.0), (1.0, 1.0, -1.0), (1.0, 1.0, 1.0)], [], [(0, 1, 3, 2), (2, 3, 7, 6), (6, 7, 5, 4), (4, 5, 1, 0), (2, 6, 4, 0), (7, 3, 1, 5)])
me_cube_044.use_remesh_preserve_volume = False
me_cube_044.use_remesh_preserve_attributes = False
me_cube_044.use_mirror_vertex_groups = False
me_cube_044.update()
me_cube_045 = bpy.data.meshes.new('Cube.045')
me_cube_045.from_pydata([(-1.0, -1.0, -1.0), (-1.0, -1.0, 1.0), (-1.0, 1.0, -1.0), (-1.0, 1.0, 1.0), (1.0, -1.0, -1.0), (1.0, -1.0, 1.0), (1.0, 1.0, -1.0), (1.0, 1.0, 1.0)], [], [(0, 1, 3, 2), (2, 3, 7, 6), (6, 7, 5, 4), (4, 5, 1, 0), (2, 6, 4, 0), (7, 3, 1, 5)])
me_cube_045.use_remesh_preserve_volume = False
me_cube_045.use_remesh_preserve_attributes = False
me_cube_045.use_mirror_vertex_groups = False
me_cube_045.update()
me_cube_039 = bpy.data.meshes.new('Cube.039')
me_cube_039.from_pydata([(-1.0, -1.0, -1.0), (-1.0, -1.0, 1.0), (-1.0, 1.0, -1.0), (-1.0, 1.0, 1.0), (1.0, -1.0, -1.0), (1.0, -1.0, 1.0), (1.0, 1.0, -1.0), (1.0, 1.0, 1.0)], [], [(0, 1, 3, 2), (2, 3, 7, 6), (6, 7, 5, 4), (4, 5, 1, 0), (2, 6, 4, 0), (7, 3, 1, 5)])
me_cube_039.use_remesh_preserve_volume = False
me_cube_039.use_remesh_preserve_attributes = False
me_cube_039.use_mirror_vertex_groups = False
me_cube_039.update()
me_cube_043 = bpy.data.meshes.new('Cube.043')
me_cube_043.from_pydata([(-1.0, -1.0, -1.0), (-1.0, -1.0, 1.0), (-1.0, 1.0, -1.0), (-1.0, 1.0, 1.0), (1.0, -1.0, -1.0), (1.0, -1.0, 1.0), (1.0, 1.0, -1.0), (1.0, 1.0, 1.0)], [], [(0, 1, 3, 2), (2, 3, 7, 6), (6, 7, 5, 4), (4, 5, 1, 0), (2, 6, 4, 0), (7, 3, 1, 5)])
me_cube_043.use_remesh_preserve_volume = False
me_cube_043.use_remesh_preserve_attributes = False
me_cube_043.use_mirror_vertex_groups = False
me_cube_043.update()
me_cube_042 = bpy.data.meshes.new('Cube.042')
me_cube_042.from_pydata([(-1.0, -1.0, -1.0), (-1.0, -1.0, 1.0), (-1.0, 1.0, -1.0), (-1.0, 1.0, 1.0), (1.0, -1.0, -1.0), (1.0, -1.0, 1.0), (1.0, 1.0, -1.0), (1.0, 1.0, 1.0)], [], [(0, 1, 3, 2), (2, 3, 7, 6), (6, 7, 5, 4), (4, 5, 1, 0), (2, 6, 4, 0), (7, 3, 1, 5)])
me_cube_042.use_remesh_preserve_volume = False
me_cube_042.use_remesh_preserve_attributes = False
me_cube_042.use_mirror_vertex_groups = False
me_cube_042.update()
me_cube_041 = bpy.data.meshes.new('Cube.041')
me_cube_041.from_pydata([(-1.0, -1.0, -1.0), (-1.0, -1.0, 1.0), (-1.0, 1.0, -1.0), (-1.0, 1.0, 1.0), (1.0, -1.0, -1.0), (1.0, -1.0, 1.0), (1.0, 1.0, -1.0), (1.0, 1.0, 1.0)], [], [(0, 1, 3, 2), (2, 3, 7, 6), (6, 7, 5, 4), (4, 5, 1, 0), (2, 6, 4, 0), (7, 3, 1, 5)])
me_cube_041.use_remesh_preserve_volume = False
me_cube_041.use_remesh_preserve_attributes = False
me_cube_041.use_mirror_vertex_groups = False
me_cube_041.update()
me_cube_040 = bpy.data.meshes.new('Cube.040')
me_cube_040.from_pydata([(-1.0, -1.0, -1.0), (-1.0, -1.0, 1.0), (-1.0, 1.0, -1.0), (-1.0, 1.0, 1.0), (1.0, -1.0, -1.0), (1.0, -1.0, 1.0), (1.0, 1.0, -1.0), (1.0, 1.0, 1.0)], [], [(0, 1, 3, 2), (2, 3, 7, 6), (6, 7, 5, 4), (4, 5, 1, 0), (2, 6, 4, 0), (7, 3, 1, 5)])
me_cube_040.use_remesh_preserve_volume = False
me_cube_040.use_remesh_preserve_attributes = False
me_cube_040.use_mirror_vertex_groups = False
me_cube_040.update()
me_cube_034 = bpy.data.meshes.new('Cube.034')
me_cube_034.from_pydata([(-1.0, -1.0, -1.0), (-1.0, -1.0, 1.0), (-1.0, 1.0, -1.0), (-1.0, 1.0, 1.0), (1.0, -1.0, -1.0), (1.0, -1.0, 1.0), (1.0, 1.0, -1.0), (1.0, 1.0, 1.0)], [], [(0, 1, 3, 2), (2, 3, 7, 6), (6, 7, 5, 4), (4, 5, 1, 0), (2, 6, 4, 0), (7, 3, 1, 5)])
me_cube_034.use_remesh_preserve_volume = False
me_cube_034.use_remesh_preserve_attributes = False
me_cube_034.use_mirror_vertex_groups = False
me_cube_034.update()
me_cube_038 = bpy.data.meshes.new('Cube.038')
me_cube_038.from_pydata([(-1.0, -1.0, -1.0), (-1.0, -1.0, 1.0), (-1.0, 1.0, -1.0), (-1.0, 1.0, 1.0), (1.0, -1.0, -1.0), (1.0, -1.0, 1.0), (1.0, 1.0, -1.0), (1.0, 1.0, 1.0)], [], [(0, 1, 3, 2), (2, 3, 7, 6), (6, 7, 5, 4), (4, 5, 1, 0), (2, 6, 4, 0), (7, 3, 1, 5)])
me_cube_038.use_remesh_preserve_volume = False
me_cube_038.use_remesh_preserve_attributes = False
me_cube_038.use_mirror_vertex_groups = False
me_cube_038.update()
me_cube_037 = bpy.data.meshes.new('Cube.037')
me_cube_037.from_pydata([(-1.0, -1.0, -1.0), (-1.0, -1.0, 1.0), (-1.0, 1.0, -1.0), (-1.0, 1.0, 1.0), (1.0, -1.0, -1.0), (1.0, -1.0, 1.0), (1.0, 1.0, -1.0), (1.0, 1.0, 1.0)], [], [(0, 1, 3, 2), (2, 3, 7, 6), (6, 7, 5, 4), (4, 5, 1, 0), (2, 6, 4, 0), (7, 3, 1, 5)])
me_cube_037.use_remesh_preserve_volume = False
me_cube_037.use_remesh_preserve_attributes = False
me_cube_037.use_mirror_vertex_groups = False
me_cube_037.update()
me_cube_036 = bpy.data.meshes.new('Cube.036')
me_cube_036.from_pydata([(-1.0, -1.0, -1.0), (-1.0, -1.0, 1.0), (-1.0, 1.0, -1.0), (-1.0, 1.0, 1.0), (1.0, -1.0, -1.0), (1.0, -1.0, 1.0), (1.0, 1.0, -1.0), (1.0, 1.0, 1.0)], [], [(0, 1, 3, 2), (2, 3, 7, 6), (6, 7, 5, 4), (4, 5, 1, 0), (2, 6, 4, 0), (7, 3, 1, 5)])
me_cube_036.use_remesh_preserve_volume = False
me_cube_036.use_remesh_preserve_attributes = False
me_cube_036.use_mirror_vertex_groups = False
me_cube_036.update()
me_cube_035 = bpy.data.meshes.new('Cube.035')
me_cube_035.from_pydata([(-1.0, -1.0, -1.0), (-1.0, -1.0, 1.0), (-1.0, 1.0, -1.0), (-1.0, 1.0, 1.0), (1.0, -1.0, -1.0), (1.0, -1.0, 1.0), (1.0, 1.0, -1.0), (1.0, 1.0, 1.0)], [], [(0, 1, 3, 2), (2, 3, 7, 6), (6, 7, 5, 4), (4, 5, 1, 0), (2, 6, 4, 0), (7, 3, 1, 5)])
me_cube_035.use_remesh_preserve_volume = False
me_cube_035.use_remesh_preserve_attributes = False
me_cube_035.use_mirror_vertex_groups = False
me_cube_035.update()
me_cube_007 = bpy.data.meshes.new('Cube.007')
me_cube_007.from_pydata([(-1.0, -1.0, -1.0), (-1.0, -1.0, 1.0), (-1.0, 1.0, -1.0), (-1.0, 1.0, 1.0), (1.0, -1.0, -1.0), (1.0, -1.0, 1.0), (1.0, 1.0, -1.0), (1.0, 1.0, 1.0)], [], [(0, 1, 3, 2), (2, 3, 7, 6), (6, 7, 5, 4), (4, 5, 1, 0), (2, 6, 4, 0), (7, 3, 1, 5)])
me_cube_007.use_remesh_preserve_volume = False
me_cube_007.use_remesh_preserve_attributes = False
me_cube_007.use_mirror_vertex_groups = False
me_cube_007.update()
me_cube_033 = bpy.data.meshes.new('Cube.033')
me_cube_033.from_pydata([(-1.0, -1.0, -1.0), (-1.0, -1.0, 1.0), (-1.0, 1.0, -1.0), (-1.0, 1.0, 1.0), (1.0, -1.0, -1.0), (1.0, -1.0, 1.0), (1.0, 1.0, -1.0), (1.0, 1.0, 1.0)], [], [(0, 1, 3, 2), (2, 3, 7, 6), (6, 7, 5, 4), (4, 5, 1, 0), (2, 6, 4, 0), (7, 3, 1, 5)])
me_cube_033.use_remesh_preserve_volume = False
me_cube_033.use_remesh_preserve_attributes = False
me_cube_033.use_mirror_vertex_groups = False
me_cube_033.update()
me_cube_032 = bpy.data.meshes.new('Cube.032')
me_cube_032.from_pydata([(-1.0, -1.0, -1.0), (-1.0, -1.0, 1.0), (-1.0, 1.0, -1.0), (-1.0, 1.0, 1.0), (1.0, -1.0, -1.0), (1.0, -1.0, 1.0), (1.0, 1.0, -1.0), (1.0, 1.0, 1.0)], [], [(0, 1, 3, 2), (2, 3, 7, 6), (6, 7, 5, 4), (4, 5, 1, 0), (2, 6, 4, 0), (7, 3, 1, 5)])
me_cube_032.use_remesh_preserve_volume = False
me_cube_032.use_remesh_preserve_attributes = False
me_cube_032.use_mirror_vertex_groups = False
me_cube_032.update()
me_cube_031 = bpy.data.meshes.new('Cube.031')
me_cube_031.from_pydata([(-1.0, -1.0, -1.0), (-1.0, -1.0, 1.0), (-1.0, 1.0, -1.0), (-1.0, 1.0, 1.0), (1.0, -1.0, -1.0), (1.0, -1.0, 1.0), (1.0, 1.0, -1.0), (1.0, 1.0, 1.0)], [], [(0, 1, 3, 2), (2, 3, 7, 6), (6, 7, 5, 4), (4, 5, 1, 0), (2, 6, 4, 0), (7, 3, 1, 5)])
me_cube_031.use_remesh_preserve_volume = False
me_cube_031.use_remesh_preserve_attributes = False
me_cube_031.use_mirror_vertex_groups = False
me_cube_031.update()
me_cube_008 = bpy.data.meshes.new('Cube.008')
me_cube_008.from_pydata([(-1.0, -1.0, -1.0), (-1.0, -1.0, 1.0), (-1.0, 1.0, -1.0), (-1.0, 1.0, 1.0), (1.0, -1.0, -1.0), (1.0, -1.0, 1.0), (1.0, 1.0, -1.0), (1.0, 1.0, 1.0)], [], [(0, 1, 3, 2), (2, 3, 7, 6), (6, 7, 5, 4), (4, 5, 1, 0), (2, 6, 4, 0), (7, 3, 1, 5)])
me_cube_008.use_remesh_preserve_volume = False
me_cube_008.use_remesh_preserve_attributes = False
me_cube_008.use_mirror_vertex_groups = False
me_cube_008.update()
me_cube_000 = bpy.data.meshes.new('Cube.000')
me_cube_000.from_pydata([(-1.0, -1.0, -1.0), (-1.0, -1.0, 1.0), (-1.0, 1.0, -1.0), (-1.0, 1.0, 1.0), (1.0, -1.0, -1.0), (1.0, -1.0, 1.0), (1.0, 1.0, -1.0), (1.0, 1.0, 1.0)], [], [(0, 1, 3, 2), (2, 3, 7, 6), (6, 7, 5, 4), (4, 5, 1, 0), (2, 6, 4, 0), (7, 3, 1, 5)])
me_cube_000.use_remesh_preserve_volume = False
me_cube_000.use_remesh_preserve_attributes = False
me_cube_000.use_mirror_vertex_groups = False
me_cube_000.update()
me_cube_005 = bpy.data.meshes.new('Cube.005')
me_cube_005.from_pydata([(-1.0, -1.0, -1.0), (-1.0, -1.0, 1.0), (-1.0, 1.0, -1.0), (-1.0, 1.0, 1.0), (1.0, -1.0, -1.0), (1.0, -1.0, 1.0), (1.0, 1.0, -1.0), (1.0, 1.0, 1.0)], [], [(0, 1, 3, 2), (2, 3, 7, 6), (6, 7, 5, 4), (4, 5, 1, 0), (2, 6, 4, 0), (7, 3, 1, 5)])
me_cube_005.use_remesh_preserve_volume = False
me_cube_005.use_remesh_preserve_attributes = False
me_cube_005.use_mirror_vertex_groups = False
me_cube_005.update()
me_cube_004 = bpy.data.meshes.new('Cube.004')
me_cube_004.from_pydata([(-1.0, -1.0, -1.0), (-1.0, -1.0, 1.0), (-1.0, 1.0, -1.0), (-1.0, 1.0, 1.0), (1.0, -1.0, -1.0), (1.0, -1.0, 1.0), (1.0, 1.0, -1.0), (1.0, 1.0, 1.0)], [], [(0, 1, 3, 2), (2, 3, 7, 6), (6, 7, 5, 4), (4, 5, 1, 0), (2, 6, 4, 0), (7, 3, 1, 5)])
me_cube_004.use_remesh_preserve_volume = False
me_cube_004.use_remesh_preserve_attributes = False
me_cube_004.use_mirror_vertex_groups = False
me_cube_004.update()
me_cube_003 = bpy.data.meshes.new('Cube.003')
me_cube_003.from_pydata([(-1.0, -1.0, -1.0), (-1.0, -1.0, 1.0), (-1.0, 1.0, -1.0), (-1.0, 1.0, 1.0), (1.0, -1.0, -1.0), (1.0, -1.0, 1.0), (1.0, 1.0, -1.0), (1.0, 1.0, 1.0)], [], [(0, 1, 3, 2), (2, 3, 7, 6), (6, 7, 5, 4), (4, 5, 1, 0), (2, 6, 4, 0), (7, 3, 1, 5)])
me_cube_003.use_remesh_preserve_volume = False
me_cube_003.use_remesh_preserve_attributes = False
me_cube_003.use_mirror_vertex_groups = False
me_cube_003.update()
me_cube_002 = bpy.data.meshes.new('Cube.002')
me_cube_002.from_pydata([(-1.0, -1.0, -1.0), (-1.0, -1.0, 1.0), (-1.0, 1.0, -1.0), (-1.0, 1.0, 1.0), (1.0, -1.0, -1.0), (1.0, -1.0, 1.0), (1.0, 1.0, -1.0), (1.0, 1.0, 1.0)], [], [(0, 1, 3, 2), (2, 3, 7, 6), (6, 7, 5, 4), (4, 5, 1, 0), (2, 6, 4, 0), (7, 3, 1, 5)])
me_cube_002.use_remesh_preserve_volume = False
me_cube_002.use_remesh_preserve_attributes = False
me_cube_002.use_mirror_vertex_groups = False
me_cube_002.update()
me_cube_026 = bpy.data.meshes.new('Cube.026')
me_cube_026.from_pydata([(-1.0, -1.0, -1.0), (-1.0, -1.0, 1.0), (-1.0, 1.0, -1.0), (-1.0, 1.0, 1.0), (1.0, -1.0, -1.0), (1.0, -1.0, 1.0), (1.0, 1.0, -1.0), (1.0, 1.0, 1.0)], [], [(0, 1, 3, 2), (2, 3, 7, 6), (6, 7, 5, 4), (4, 5, 1, 0), (2, 6, 4, 0), (7, 3, 1, 5)])
me_cube_026.use_remesh_preserve_volume = False
me_cube_026.use_remesh_preserve_attributes = False
me_cube_026.use_mirror_vertex_groups = False
me_cube_026.update()
me_cube_030 = bpy.data.meshes.new('Cube.030')
me_cube_030.from_pydata([(-1.0, -1.0, -1.0), (-1.0, -1.0, 1.0), (-1.0, 1.0, -1.0), (-1.0, 1.0, 1.0), (1.0, -1.0, -1.0), (1.0, -1.0, 1.0), (1.0, 1.0, -1.0), (1.0, 1.0, 1.0)], [], [(0, 1, 3, 2), (2, 3, 7, 6), (6, 7, 5, 4), (4, 5, 1, 0), (2, 6, 4, 0), (7, 3, 1, 5)])
me_cube_030.use_remesh_preserve_volume = False
me_cube_030.use_remesh_preserve_attributes = False
me_cube_030.use_mirror_vertex_groups = False
me_cube_030.update()
me_cube_029 = bpy.data.meshes.new('Cube.029')
me_cube_029.from_pydata([(-1.0, -1.0, -1.0), (-1.0, -1.0, 1.0), (-1.0, 1.0, -1.0), (-1.0, 1.0, 1.0), (1.0, -1.0, -1.0), (1.0, -1.0, 1.0), (1.0, 1.0, -1.0), (1.0, 1.0, 1.0)], [], [(0, 1, 3, 2), (2, 3, 7, 6), (6, 7, 5, 4), (4, 5, 1, 0), (2, 6, 4, 0), (7, 3, 1, 5)])
me_cube_029.use_remesh_preserve_volume = False
me_cube_029.use_remesh_preserve_attributes = False
me_cube_029.use_mirror_vertex_groups = False
me_cube_029.update()
me_cube_028 = bpy.data.meshes.new('Cube.028')
me_cube_028.from_pydata([(-1.0, -1.0, -1.0), (-1.0, -1.0, 1.0), (-1.0, 1.0, -1.0), (-1.0, 1.0, 1.0), (1.0, -1.0, -1.0), (1.0, -1.0, 1.0), (1.0, 1.0, -1.0), (1.0, 1.0, 1.0)], [], [(0, 1, 3, 2), (2, 3, 7, 6), (6, 7, 5, 4), (4, 5, 1, 0), (2, 6, 4, 0), (7, 3, 1, 5)])
me_cube_028.use_remesh_preserve_volume = False
me_cube_028.use_remesh_preserve_attributes = False
me_cube_028.use_mirror_vertex_groups = False
me_cube_028.update()
me_cube_027 = bpy.data.meshes.new('Cube.027')
me_cube_027.from_pydata([(-1.0, -1.0, -1.0), (-1.0, -1.0, 1.0), (-1.0, 1.0, -1.0), (-1.0, 1.0, 1.0), (1.0, -1.0, -1.0), (1.0, -1.0, 1.0), (1.0, 1.0, -1.0), (1.0, 1.0, 1.0)], [], [(0, 1, 3, 2), (2, 3, 7, 6), (6, 7, 5, 4), (4, 5, 1, 0), (2, 6, 4, 0), (7, 3, 1, 5)])
me_cube_027.use_remesh_preserve_volume = False
me_cube_027.use_remesh_preserve_attributes = False
me_cube_027.use_mirror_vertex_groups = False
me_cube_027.update()
me_cube_021 = bpy.data.meshes.new('Cube.021')
me_cube_021.from_pydata([(-1.0, -1.0, -1.0), (-1.0, -1.0, 1.0), (-1.0, 1.0, -1.0), (-1.0, 1.0, 1.0), (1.0, -1.0, -1.0), (1.0, -1.0, 1.0), (1.0, 1.0, -1.0), (1.0, 1.0, 1.0)], [], [(0, 1, 3, 2), (2, 3, 7, 6), (6, 7, 5, 4), (4, 5, 1, 0), (2, 6, 4, 0), (7, 3, 1, 5)])
me_cube_021.use_remesh_preserve_volume = False
me_cube_021.use_remesh_preserve_attributes = False
me_cube_021.use_mirror_vertex_groups = False
me_cube_021.update()
me_cube_025 = bpy.data.meshes.new('Cube.025')
me_cube_025.from_pydata([(-1.0, -1.0, -1.0), (-1.0, -1.0, 1.0), (-1.0, 1.0, -1.0), (-1.0, 1.0, 1.0), (1.0, -1.0, -1.0), (1.0, -1.0, 1.0), (1.0, 1.0, -1.0), (1.0, 1.0, 1.0)], [], [(0, 1, 3, 2), (2, 3, 7, 6), (6, 7, 5, 4), (4, 5, 1, 0), (2, 6, 4, 0), (7, 3, 1, 5)])
me_cube_025.use_remesh_preserve_volume = False
me_cube_025.use_remesh_preserve_attributes = False
me_cube_025.use_mirror_vertex_groups = False
me_cube_025.update()
me_cube_024 = bpy.data.meshes.new('Cube.024')
me_cube_024.from_pydata([(-1.0, -1.0, -1.0), (-1.0, -1.0, 1.0), (-1.0, 1.0, -1.0), (-1.0, 1.0, 1.0), (1.0, -1.0, -1.0), (1.0, -1.0, 1.0), (1.0, 1.0, -1.0), (1.0, 1.0, 1.0)], [], [(0, 1, 3, 2), (2, 3, 7, 6), (6, 7, 5, 4), (4, 5, 1, 0), (2, 6, 4, 0), (7, 3, 1, 5)])
me_cube_024.use_remesh_preserve_volume = False
me_cube_024.use_remesh_preserve_attributes = False
me_cube_024.use_mirror_vertex_groups = False
me_cube_024.update()
me_cube_023 = bpy.data.meshes.new('Cube.023')
me_cube_023.from_pydata([(-1.0, -1.0, -1.0), (-1.0, -1.0, 1.0), (-1.0, 1.0, -1.0), (-1.0, 1.0, 1.0), (1.0, -1.0, -1.0), (1.0, -1.0, 1.0), (1.0, 1.0, -1.0), (1.0, 1.0, 1.0)], [], [(0, 1, 3, 2), (2, 3, 7, 6), (6, 7, 5, 4), (4, 5, 1, 0), (2, 6, 4, 0), (7, 3, 1, 5)])
me_cube_023.use_remesh_preserve_volume = False
me_cube_023.use_remesh_preserve_attributes = False
me_cube_023.use_mirror_vertex_groups = False
me_cube_023.update()
me_cube_022 = bpy.data.meshes.new('Cube.022')
me_cube_022.from_pydata([(-1.0, -1.0, -1.0), (-1.0, -1.0, 1.0), (-1.0, 1.0, -1.0), (-1.0, 1.0, 1.0), (1.0, -1.0, -1.0), (1.0, -1.0, 1.0), (1.0, 1.0, -1.0), (1.0, 1.0, 1.0)], [], [(0, 1, 3, 2), (2, 3, 7, 6), (6, 7, 5, 4), (4, 5, 1, 0), (2, 6, 4, 0), (7, 3, 1, 5)])
me_cube_022.use_remesh_preserve_volume = False
me_cube_022.use_remesh_preserve_attributes = False
me_cube_022.use_mirror_vertex_groups = False
me_cube_022.update()
me_cube_016 = bpy.data.meshes.new('Cube.016')
me_cube_016.from_pydata([(-1.0, -1.0, -1.0), (-1.0, -1.0, 1.0), (-1.0, 1.0, -1.0), (-1.0, 1.0, 1.0), (1.0, -1.0, -1.0), (1.0, -1.0, 1.0), (1.0, 1.0, -1.0), (1.0, 1.0, 1.0)], [], [(0, 1, 3, 2), (2, 3, 7, 6), (6, 7, 5, 4), (4, 5, 1, 0), (2, 6, 4, 0), (7, 3, 1, 5)])
me_cube_016.use_remesh_preserve_volume = False
me_cube_016.use_remesh_preserve_attributes = False
me_cube_016.use_mirror_vertex_groups = False
me_cube_016.update()
me_cube_020 = bpy.data.meshes.new('Cube.020')
me_cube_020.from_pydata([(-1.0, -1.0, -1.0), (-1.0, -1.0, 1.0), (-1.0, 1.0, -1.0), (-1.0, 1.0, 1.0), (1.0, -1.0, -1.0), (1.0, -1.0, 1.0), (1.0, 1.0, -1.0), (1.0, 1.0, 1.0)], [], [(0, 1, 3, 2), (2, 3, 7, 6), (6, 7, 5, 4), (4, 5, 1, 0), (2, 6, 4, 0), (7, 3, 1, 5)])
me_cube_020.use_remesh_preserve_volume = False
me_cube_020.use_remesh_preserve_attributes = False
me_cube_020.use_mirror_vertex_groups = False
me_cube_020.update()
me_cube_019 = bpy.data.meshes.new('Cube.019')
me_cube_019.from_pydata([(-1.0, -1.0, -1.0), (-1.0, -1.0, 1.0), (-1.0, 1.0, -1.0), (-1.0, 1.0, 1.0), (1.0, -1.0, -1.0), (1.0, -1.0, 1.0), (1.0, 1.0, -1.0), (1.0, 1.0, 1.0)], [], [(0, 1, 3, 2), (2, 3, 7, 6), (6, 7, 5, 4), (4, 5, 1, 0), (2, 6, 4, 0), (7, 3, 1, 5)])
me_cube_019.use_remesh_preserve_volume = False
me_cube_019.use_remesh_preserve_attributes = False
me_cube_019.use_mirror_vertex_groups = False
me_cube_019.update()
me_cube_018 = bpy.data.meshes.new('Cube.018')
me_cube_018.from_pydata([(-1.0, -1.0, -1.0), (-1.0, -1.0, 1.0), (-1.0, 1.0, -1.0), (-1.0, 1.0, 1.0), (1.0, -1.0, -1.0), (1.0, -1.0, 1.0), (1.0, 1.0, -1.0), (1.0, 1.0, 1.0)], [], [(0, 1, 3, 2), (2, 3, 7, 6), (6, 7, 5, 4), (4, 5, 1, 0), (2, 6, 4, 0), (7, 3, 1, 5)])
me_cube_018.use_remesh_preserve_volume = False
me_cube_018.use_remesh_preserve_attributes = False
me_cube_018.use_mirror_vertex_groups = False
me_cube_018.update()
me_cube_017 = bpy.data.meshes.new('Cube.017')
me_cube_017.from_pydata([(-1.0, -1.0, -1.0), (-1.0, -1.0, 1.0), (-1.0, 1.0, -1.0), (-1.0, 1.0, 1.0), (1.0, -1.0, -1.0), (1.0, -1.0, 1.0), (1.0, 1.0, -1.0), (1.0, 1.0, 1.0)], [], [(0, 1, 3, 2), (2, 3, 7, 6), (6, 7, 5, 4), (4, 5, 1, 0), (2, 6, 4, 0), (7, 3, 1, 5)])
me_cube_017.use_remesh_preserve_volume = False
me_cube_017.use_remesh_preserve_attributes = False
me_cube_017.use_mirror_vertex_groups = False
me_cube_017.update()
me_cube_014 = bpy.data.meshes.new('Cube.014')
me_cube_014.from_pydata([(-1.0, -1.0, -1.0), (-1.0, -1.0, 1.0), (-1.0, 1.0, -1.0), (-1.0, 1.0, 1.0), (1.0, -1.0, -1.0), (1.0, -1.0, 1.0), (1.0, 1.0, -1.0), (1.0, 1.0, 1.0)], [], [(0, 1, 3, 2), (2, 3, 7, 6), (6, 7, 5, 4), (4, 5, 1, 0), (2, 6, 4, 0), (7, 3, 1, 5)])
me_cube_014.use_remesh_preserve_volume = False
me_cube_014.use_remesh_preserve_attributes = False
me_cube_014.use_mirror_vertex_groups = False
me_cube_014.update()
me_cube_015 = bpy.data.meshes.new('Cube.015')
me_cube_015.from_pydata([(-1.0, -1.0, -1.0), (-1.0, -1.0, 1.0), (-1.0, 1.0, -1.0), (-1.0, 1.0, 1.0), (1.0, -1.0, -1.0), (1.0, -1.0, 1.0), (1.0, 1.0, -1.0), (1.0, 1.0, 1.0)], [], [(0, 1, 3, 2), (2, 3, 7, 6), (6, 7, 5, 4), (4, 5, 1, 0), (2, 6, 4, 0), (7, 3, 1, 5)])
me_cube_015.use_remesh_preserve_volume = False
me_cube_015.use_remesh_preserve_attributes = False
me_cube_015.use_mirror_vertex_groups = False
me_cube_015.update()
me_cube_013 = bpy.data.meshes.new('Cube.013')
me_cube_013.from_pydata([(-1.0, -1.0, -1.0), (-1.0, -1.0, 1.0), (-1.0, 1.0, -1.0), (-1.0, 1.0, 1.0), (1.0, -1.0, -1.0), (1.0, -1.0, 1.0), (1.0, 1.0, -1.0), (1.0, 1.0, 1.0)], [], [(0, 1, 3, 2), (2, 3, 7, 6), (6, 7, 5, 4), (4, 5, 1, 0), (2, 6, 4, 0), (7, 3, 1, 5)])
me_cube_013.use_remesh_preserve_volume = False
me_cube_013.use_remesh_preserve_attributes = False
me_cube_013.use_mirror_vertex_groups = False
me_cube_013.update()
me_cube_012 = bpy.data.meshes.new('Cube.012')
me_cube_012.from_pydata([(-1.0, -1.0, -1.0), (-1.0, -1.0, 1.0), (-1.0, 1.0, -1.0), (-1.0, 1.0, 1.0), (1.0, -1.0, -1.0), (1.0, -1.0, 1.0), (1.0, 1.0, -1.0), (1.0, 1.0, 1.0)], [], [(0, 1, 3, 2), (2, 3, 7, 6), (6, 7, 5, 4), (4, 5, 1, 0), (2, 6, 4, 0), (7, 3, 1, 5)])
me_cube_012.use_remesh_preserve_volume = False
me_cube_012.use_remesh_preserve_attributes = False
me_cube_012.use_mirror_vertex_groups = False
me_cube_012.update()
me_cube_011 = bpy.data.meshes.new('Cube.011')
me_cube_011.from_pydata([(-1.0, -1.0, -1.0), (-1.0, -1.0, 1.0), (-1.0, 1.0, -1.0), (-1.0, 1.0, 1.0), (1.0, -1.0, -1.0), (1.0, -1.0, 1.0), (1.0, 1.0, -1.0), (1.0, 1.0, 1.0)], [], [(0, 1, 3, 2), (2, 3, 7, 6), (6, 7, 5, 4), (4, 5, 1, 0), (2, 6, 4, 0), (7, 3, 1, 5)])
me_cube_011.use_remesh_preserve_volume = False
me_cube_011.use_remesh_preserve_attributes = False
me_cube_011.use_mirror_vertex_groups = False
me_cube_011.update()
me_cube_009 = bpy.data.meshes.new('Cube.009')
me_cube_009.from_pydata([(-1.0, -1.0, -1.0), (-1.0, -1.0, 1.0), (-1.0, 1.0, -1.0), (-1.0, 1.0, 1.0), (1.0, -1.0, -1.0), (1.0, -1.0, 1.0), (1.0, 1.0, -1.0), (1.0, 1.0, 1.0)], [], [(0, 1, 3, 2), (2, 3, 7, 6), (6, 7, 5, 4), (4, 5, 1, 0), (2, 6, 4, 0), (7, 3, 1, 5)])
me_cube_009.use_remesh_preserve_volume = False
me_cube_009.use_remesh_preserve_attributes = False
me_cube_009.use_mirror_vertex_groups = False
me_cube_009.update()
me_cube_010 = bpy.data.meshes.new('Cube.010')
me_cube_010.from_pydata([(-1.0, -1.0, -1.0), (-1.0, -1.0, 1.0), (-1.0, 1.0, -1.0), (-1.0, 1.0, 1.0), (1.0, -1.0, -1.0), (1.0, -1.0, 1.0), (1.0, 1.0, -1.0), (1.0, 1.0, 1.0)], [], [(0, 1, 3, 2), (2, 3, 7, 6), (6, 7, 5, 4), (4, 5, 1, 0), (2, 6, 4, 0), (7, 3, 1, 5)])
me_cube_010.use_remesh_preserve_volume = False
me_cube_010.use_remesh_preserve_attributes = False
me_cube_010.use_mirror_vertex_groups = False
me_cube_010.update()
me_cube_006 = bpy.data.meshes.new('Cube.006')
me_cube_006.from_pydata([(-1.0, -1.0, -1.0), (-1.0, -1.0, 1.0), (-1.0, 1.0, -1.0), (-1.0, 1.0, 1.0), (1.0, -1.0, -1.0), (1.0, -1.0, 1.0), (1.0, 1.0, -1.0), (1.0, 1.0, 1.0)], [], [(0, 1, 3, 2), (2, 3, 7, 6), (6, 7, 5, 4), (4, 5, 1, 0), (2, 6, 4, 0), (7, 3, 1, 5)])
me_cube_006.use_remesh_preserve_volume = False
me_cube_006.use_remesh_preserve_attributes = False
me_cube_006.use_mirror_vertex_groups = False
me_cube_006.update()
me_cube_001 = bpy.data.meshes.new('Cube.001')
me_cube_001.from_pydata([(-1.0, -1.0, -1.0), (-1.0, -1.0, 1.0), (-1.0, 1.0, -1.0), (-1.0, 1.0, 1.0), (1.0, -1.0, -1.0), (1.0, -1.0, 1.0), (1.0, 1.0, -1.0), (1.0, 1.0, 1.0)], [], [(0, 1, 3, 2), (2, 3, 7, 6), (6, 7, 5, 4), (4, 5, 1, 0), (2, 6, 4, 0), (7, 3, 1, 5)])
me_cube_001.use_remesh_preserve_volume = False
me_cube_001.use_remesh_preserve_attributes = False
me_cube_001.use_mirror_vertex_groups = False
me_cube_001.update()

# ---- objects
ob_point_001 = bpy.data.objects.new('Point.001', light_point_001)
ob_point = bpy.data.objects.new('Point', light_point)
ob_shelf_3_004 = bpy.data.objects.new('shelf-3.004', me_cube_115)
ob_cube_079 = bpy.data.objects.new('Cube.079', me_cube_119)
ob_cube_078 = bpy.data.objects.new('Cube.078', me_cube_118)
ob_cube_077 = bpy.data.objects.new('Cube.077', me_cube_117)
ob_cube_076 = bpy.data.objects.new('Cube.076', me_cube_116)
ob_shelf_2_004 = bpy.data.objects.new('shelf-2.004', me_cube_110)
ob_cube_075 = bpy.data.objects.new('Cube.075', me_cube_114)
ob_cube_074 = bpy.data.objects.new('Cube.074', me_cube_113)
ob_cube_073 = bpy.data.objects.new('Cube.073', me_cube_112)
ob_cube_072 = bpy.data.objects.new('Cube.072', me_cube_111)
ob_shelf_1_004 = bpy.data.objects.new('shelf-1.004', me_cube_105)
ob_cube_071 = bpy.data.objects.new('Cube.071', me_cube_109)
ob_cube_070 = bpy.data.objects.new('Cube.070', me_cube_108)
ob_cube_069 = bpy.data.objects.new('Cube.069', me_cube_107)
ob_cube_068 = bpy.data.objects.new('Cube.068', me_cube_106)
ob_shelf_0_004 = bpy.data.objects.new('shelf-0.004', me_cube_100)
ob_cube_067 = bpy.data.objects.new('Cube.067', me_cube_104)
ob_cube_066 = bpy.data.objects.new('Cube.066', me_cube_103)
ob_cube_065 = bpy.data.objects.new('Cube.065', me_cube_102)
ob_cube_064 = bpy.data.objects.new('Cube.064', me_cube_101)
ob_panel_right_004 = bpy.data.objects.new('panel-right.004', me_cube_098)
ob_panel_left_004 = bpy.data.objects.new('panel-left.004', me_cube_099)
ob_penl_left_004 = bpy.data.objects.new('penl-left.004', me_cube_096)
ob_panel_left_2_004 = bpy.data.objects.new('panel-left-2.004', me_cube_097)
ob_penl_left_003 = bpy.data.objects.new('penl-left.003', me_cube_094)
ob_panel_left_2_003 = bpy.data.objects.new('panel-left-2.003', me_cube_095)
ob_panel_right_003 = bpy.data.objects.new('panel-right.003', me_cube_092)
ob_panel_left_003 = bpy.data.objects.new('panel-left.003', me_cube_093)
ob_shelf_0_003 = bpy.data.objects.new('shelf-0.003', me_cube_087)
ob_cube_063 = bpy.data.objects.new('Cube.063', me_cube_091)
ob_cube_062 = bpy.data.objects.new('Cube.062', me_cube_090)
ob_cube_061 = bpy.data.objects.new('Cube.061', me_cube_089)
ob_cube_060 = bpy.data.objects.new('Cube.060', me_cube_088)
ob_shelf_1_003 = bpy.data.objects.new('shelf-1.003', me_cube_082)
ob_cube_059 = bpy.data.objects.new('Cube.059', me_cube_086)
ob_cube_058 = bpy.data.objects.new('Cube.058', me_cube_085)
ob_cube_057 = bpy.data.objects.new('Cube.057', me_cube_084)
ob_cube_056 = bpy.data.objects.new('Cube.056', me_cube_083)
ob_shelf_2_003 = bpy.data.objects.new('shelf-2.003', me_cube_077)
ob_cube_055 = bpy.data.objects.new('Cube.055', me_cube_081)
ob_cube_054 = bpy.data.objects.new('Cube.054', me_cube_080)
ob_cube_053 = bpy.data.objects.new('Cube.053', me_cube_079)
ob_cube_052 = bpy.data.objects.new('Cube.052', me_cube_078)
ob_shelf_3_003 = bpy.data.objects.new('shelf-3.003', me_cube_072)
ob_cube_051 = bpy.data.objects.new('Cube.051', me_cube_076)
ob_cube_050 = bpy.data.objects.new('Cube.050', me_cube_075)
ob_cube_049 = bpy.data.objects.new('Cube.049', me_cube_074)
ob_cube_048 = bpy.data.objects.new('Cube.048', me_cube_073)
ob_shelf_3_002 = bpy.data.objects.new('shelf-3.002', me_cube_067)
ob_cube_047 = bpy.data.objects.new('Cube.047', me_cube_071)
ob_cube_046 = bpy.data.objects.new('Cube.046', me_cube_070)
ob_cube_045 = bpy.data.objects.new('Cube.045', me_cube_069)
ob_cube_044 = bpy.data.objects.new('Cube.044', me_cube_068)
ob_shelf_2_002 = bpy.data.objects.new('shelf-2.002', me_cube_062)
ob_cube_043 = bpy.data.objects.new('Cube.043', me_cube_066)
ob_cube_042 = bpy.data.objects.new('Cube.042', me_cube_065)
ob_cube_041 = bpy.data.objects.new('Cube.041', me_cube_064)
ob_cube_040 = bpy.data.objects.new('Cube.040', me_cube_063)
ob_shelf_1_002 = bpy.data.objects.new('shelf-1.002', me_cube_057)
ob_cube_039 = bpy.data.objects.new('Cube.039', me_cube_061)
ob_cube_038 = bpy.data.objects.new('Cube.038', me_cube_060)
ob_cube_037 = bpy.data.objects.new('Cube.037', me_cube_059)
ob_cube_036 = bpy.data.objects.new('Cube.036', me_cube_058)
ob_shelf_0_002 = bpy.data.objects.new('shelf-0.002', me_cube_052)
ob_cube_035 = bpy.data.objects.new('Cube.035', me_cube_056)
ob_cube_034 = bpy.data.objects.new('Cube.034', me_cube_055)
ob_cube_033 = bpy.data.objects.new('Cube.033', me_cube_054)
ob_cube_032 = bpy.data.objects.new('Cube.032', me_cube_053)
ob_panel_right_002 = bpy.data.objects.new('panel-right.002', me_cube_050)
ob_panel_left_002 = bpy.data.objects.new('panel-left.002', me_cube_051)
ob_penl_left_002 = bpy.data.objects.new('penl-left.002', me_cube_048)
ob_panel_left_2_002 = bpy.data.objects.new('panel-left-2.002', me_cube_049)
ob_penl_left_001 = bpy.data.objects.new('penl-left.001', me_cube_046)
ob_panel_left_2_001 = bpy.data.objects.new('panel-left-2.001', me_cube_047)
ob_panel_right_001 = bpy.data.objects.new('panel-right.001', me_cube_044)
ob_panel_left_000 = bpy.data.objects.new('panel-left.000', me_cube_045)
ob_shelf_0_001 = bpy.data.objects.new('shelf-0.001', me_cube_039)
ob_cube_031 = bpy.data.objects.new('Cube.031', me_cube_043)
ob_cube_030 = bpy.data.objects.new('Cube.030', me_cube_042)
ob_cube_029 = bpy.data.objects.new('Cube.029', me_cube_041)
ob_cube_028 = bpy.data.objects.new('Cube.028', me_cube_040)
ob_shelf_1_001 = bpy.data.objects.new('shelf-1.001', me_cube_034)
ob_cube_027 = bpy.data.objects.new('Cube.027', me_cube_038)
ob_cube_026 = bpy.data.objects.new('Cube.026', me_cube_037)
ob_cube_025 = bpy.data.objects.new('Cube.025', me_cube_036)
ob_cube_024 = bpy.data.objects.new('Cube.024', me_cube_035)
ob_shelf_2_001 = bpy.data.objects.new('shelf-2.001', me_cube_007)
ob_cube_023 = bpy.data.objects.new('Cube.023', me_cube_033)
ob_cube_022 = bpy.data.objects.new('Cube.022', me_cube_032)
ob_cube_021 = bpy.data.objects.new('Cube.021', me_cube_031)
ob_cube_020 = bpy.data.objects.new('Cube.020', me_cube_008)
ob_shelf_3_001 = bpy.data.objects.new('shelf-3.001', me_cube_000)
ob_cube_019 = bpy.data.objects.new('Cube.019', me_cube_005)
ob_cube_018 = bpy.data.objects.new('Cube.018', me_cube_004)
ob_cube_017 = bpy.data.objects.new('Cube.017', me_cube_003)
ob_cube_016 = bpy.data.objects.new('Cube.016', me_cube_002)
ob_camera = bpy.data.objects.new('Camera', cam_camera_001)
ob_sun = bpy.data.objects.new('Sun', light_sun)
ob_shelf_3 = bpy.data.objects.new('shelf-3', me_cube_026)
ob_cube_015 = bpy.data.objects.new('Cube.015', me_cube_030)
ob_cube_014 = bpy.data.objects.new('Cube.014', me_cube_029)
ob_cube_013 = bpy.data.objects.new('Cube.013', me_cube_028)
ob_cube_012 = bpy.data.objects.new('Cube.012', me_cube_027)
ob_shelf_2 = bpy.data.objects.new('shelf-2', me_cube_021)
ob_cube_011 = bpy.data.objects.new('Cube.011', me_cube_025)
ob_cube_010 = bpy.data.objects.new('Cube.010', me_cube_024)
ob_cube_009 = bpy.data.objects.new('Cube.009', me_cube_023)
ob_cube_008 = bpy.data.objects.new('Cube.008', me_cube_022)
ob_shelf_1 = bpy.data.objects.new('shelf-1', me_cube_016)
ob_cube_007 = bpy.data.objects.new('Cube.007', me_cube_020)
ob_cube_006 = bpy.data.objects.new('Cube.006', me_cube_019)
ob_cube_005 = bpy.data.objects.new('Cube.005', me_cube_018)
ob_cube_003 = bpy.data.objects.new('Cube.003', me_cube_017)
ob_shelf_0 = bpy.data.objects.new('shelf-0', me_cube_014)
ob_cube_004 = bpy.data.objects.new('Cube.004', me_cube_015)
ob_cube_002 = bpy.data.objects.new('Cube.002', me_cube_013)
ob_cube_001 = bpy.data.objects.new('Cube.001', me_cube_012)
ob_cube = bpy.data.objects.new('Cube', me_cube_011)
ob_panel_right = bpy.data.objects.new('panel-right', me_cube_009)
ob_panel_left_001 = bpy.data.objects.new('panel-left.001', me_cube_010)
ob_penl_left = bpy.data.objects.new('penl-left', me_cube_006)
ob_panel_left_2 = bpy.data.objects.new('panel-left-2', me_cube_001)

# ---- transforms, parenting, visibility, modifiers, constraints
ob_point_001.location = (6.058, 8.635, 3.447)
ob_point_001.lineart.crease_threshold = 0.0
ob_point.location = (4.04, 0.1793, 3.653)
ob_point.lineart.crease_threshold = 0.0
ob_shelf_3_004.location = (-1.125, 4.176, 9.0)
ob_shelf_3_004.rotation_euler = (0.0, -0.0, -0.7425)
ob_shelf_3_004.scale = (0.4, 0.04991, 0.1)
ob_shelf_3_004.lineart.crease_threshold = 0.0
ob_cube_079.parent = ob_shelf_3_004
ob_cube_079.matrix_parent_inverse = Matrix(((2.5, 2.98e-08, 0.0, 1.25), (3.695e-06, 10.0, 0.0, 31.0), (-1.276e-06, -2.384e-07, 10.0, -10.7), (0.0, 0.0, 0.0, 1.0)))
ob_cube_079.location = (-0.5, 0.0, 0.6756)
ob_cube_079.scale = (0.6, 3.0, 0.1)
ob_cube_079.lineart.crease_threshold = 0.0
ob_cube_078.parent = ob_shelf_3_004
ob_cube_078.matrix_parent_inverse = Matrix(((2.5, 2.98e-08, 0.0, 1.25), (3.695e-06, 10.0, 0.0, 31.0), (-1.276e-06, -2.384e-07, 10.0, -10.7), (0.0, 0.0, 0.0, 1.0)))
ob_cube_078.location = (0.0, 0.0, 1.07)
ob_cube_078.scale = (-0.1, 3.0, 0.1)
ob_cube_078.lineart.crease_threshold = 0.0
ob_cube_077.parent = ob_shelf_3_004
ob_cube_077.matrix_parent_inverse = Matrix(((2.5, 2.98e-08, 0.0, 1.25), (3.695e-06, 10.0, 0.0, 31.0), (-1.276e-06, -2.384e-07, 10.0, -10.7), (0.0, 0.0, 0.0, 1.0)))
ob_cube_077.location = (-1.0, 0.0, 1.07)
ob_cube_077.scale = (-0.1, 3.0, 0.1)
ob_cube_077.lineart.crease_threshold = 0.0
ob_cube_076.parent = ob_shelf_3_004
ob_cube_076.matrix_parent_inverse = Matrix(((2.5, 2.98e-08, 0.0, 1.25), (3.695e-06, 10.0, 0.0, 31.0), (-1.276e-06, -2.384e-07, 10.0, -10.7), (0.0, 0.0, 0.0, 1.0)))
ob_cube_076.location = (-0.5, 3.1, 1.07)
ob_cube_076.scale = (0.4, 0.1, 0.1)
ob_cube_076.lineart.crease_threshold = 0.0
ob_shelf_2_004.location = (-1.125, 4.176, 6.0)
ob_shelf_2_004.rotation_euler = (0.0, -0.0, -0.7425)
ob_shelf_2_004.scale = (0.4, 0.04991, 0.1)
ob_shelf_2_004.lineart.crease_threshold = 0.0
ob_cube_075.parent = ob_shelf_2_004
ob_cube_075.matrix_parent_inverse = Matrix(((2.5, 2.98e-08, 0.0, 1.25), (3.695e-06, 10.0, 0.0, 31.0), (-1.276e-06, -2.384e-07, 10.0, -10.7), (0.0, 0.0, 0.0, 1.0)))
ob_cube_075.location = (-0.5, 3.1, 1.07)
ob_cube_075.scale = (0.4, 0.1, 0.1)
ob_cube_075.lineart.crease_threshold = 0.0
ob_cube_074.parent = ob_shelf_2_004
ob_cube_074.matrix_parent_inverse = Matrix(((2.5, 2.98e-08, 0.0, 1.25), (3.695e-06, 10.0, 0.0, 31.0), (-1.276e-06, -2.384e-07, 10.0, -10.7), (0.0, 0.0, 0.0, 1.0)))
ob_cube_074.location = (-1.0, 0.0, 1.07)
ob_cube_074.scale = (-0.1, 3.0, 0.1)
ob_cube_074.lineart.crease_threshold = 0.0
ob_cube_073.parent = ob_shelf_2_004
ob_cube_073.matrix_parent_inverse = Matrix(((2.5, 2.98e-08, 0.0, 1.25), (3.695e-06, 10.0, 0.0, 31.0), (-1.276e-06, -2.384e-07, 10.0, -10.7), (0.0, 0.0, 0.0, 1.0)))
ob_cube_073.location = (0.0, 0.0, 1.07)
ob_cube_073.scale = (-0.1, 3.0, 0.1)
ob_cube_073.lineart.crease_threshold = 0.0
ob_cube_072.parent = ob_shelf_2_004
ob_cube_072.matrix_parent_inverse = Matrix(((2.5, 2.98e-08, 0.0, 1.25), (3.695e-06, 10.0, 0.0, 31.0), (-1.276e-06, -2.384e-07, 10.0, -10.7), (0.0, 0.0, 0.0, 1.0)))
ob_cube_072.location = (-0.5, 0.0, 0.6756)
ob_cube_072.scale = (0.6, 3.0, 0.1)
ob_cube_072.lineart.crease_threshold = 0.0
ob_shelf_1_004.location = (-1.125, 4.176, 4.0)
ob_shelf_1_004.rotation_euler = (0.0, -0.0, -0.7425)
ob_shelf_1_004.scale = (0.4, 0.04991, 0.1)
ob_shelf_1_004.lineart.crease_threshold = 0.0
ob_cube_071.parent = ob_shelf_1_004
ob_cube_071.matrix_parent_inverse = Matrix(((2.5, 2.98e-08, 0.0, 1.25), (3.695e-06, 10.0, 0.0, 31.0), (-1.276e-06, -2.384e-07, 10.0, -10.7), (0.0, 0.0, 0.0, 1.0)))
ob_cube_071.location = (-0.5, 0.0, 0.6756)
ob_cube_071.scale = (0.6, 3.0, 0.1)
ob_cube_071.lineart.crease_threshold = 0.0
ob_cube_070.parent = ob_shelf_1_004
ob_cube_070.matrix_parent_inverse = Matrix(((2.5, 2.98e-08, 0.0, 1.25), (3.695e-06, 10.0, 0.0, 31.0), (-1.276e-06, -2.384e-07, 10.0, -10.7), (0.0, 0.0, 0.0, 1.0)))
ob_cube_070.location = (0.0, 0.0, 1.07)
ob_cube_070.scale = (-0.1, 3.0, 0.1)
ob_cube_070.lineart.crease_threshold = 0.0
ob_cube_069.parent = ob_shelf_1_004
ob_cube_069.matrix_parent_inverse = Matrix(((2.5, 2.98e-08, 0.0, 1.25), (3.695e-06, 10.0, 0.0, 31.0), (-1.276e-06, -2.384e-07, 10.0, -10.7), (0.0, 0.0, 0.0, 1.0)))
ob_cube_069.location = (-1.0, 0.0, 1.07)
ob_cube_069.scale = (-0.1, 3.0, 0.1)
ob_cube_069.lineart.crease_threshold = 0.0
ob_cube_068.parent = ob_shelf_1_004
ob_cube_068.matrix_parent_inverse = Matrix(((2.5, 2.98e-08, 0.0, 1.25), (3.695e-06, 10.0, 0.0, 31.0), (-1.276e-06, -2.384e-07, 10.0, -10.7), (0.0, 0.0, 0.0, 1.0)))
ob_cube_068.location = (-0.5, 3.1, 1.07)
ob_cube_068.scale = (0.4, 0.1, 0.1)
ob_cube_068.lineart.crease_threshold = 0.0
ob_shelf_0_004.location = (-1.125, 4.176, 1.0)
ob_shelf_0_004.rotation_euler = (0.0, -0.0, -0.7425)
ob_shelf_0_004.scale = (0.4, 0.04991, 0.1)
ob_shelf_0_004.lineart.crease_threshold = 0.0
ob_cube_067.parent = ob_shelf_0_004
ob_cube_067.matrix_parent_inverse = Matrix(((2.5, 2.98e-08, 0.0, 1.25), (3.695e-06, 10.0, 0.0, 31.0), (-1.276e-06, -2.384e-07, 10.0, -10.7), (0.0, 0.0, 0.0, 1.0)))
ob_cube_067.location = (-0.5, 3.1, 1.07)
ob_cube_067.scale = (0.4, 0.1, 0.1)
ob_cube_067.lineart.crease_threshold = 0.0
ob_cube_066.parent = ob_shelf_0_004
ob_cube_066.matrix_parent_inverse = Matrix(((2.5, 2.98e-08, 0.0, 1.25), (3.695e-06, 10.0, 0.0, 31.0), (-1.276e-06, -2.384e-07, 10.0, -10.7), (0.0, 0.0, 0.0, 1.0)))
ob_cube_066.location = (-1.0, 0.0, 1.07)
ob_cube_066.scale = (-0.1, 3.0, 0.1)
ob_cube_066.lineart.crease_threshold = 0.0
ob_cube_065.parent = ob_shelf_0_004
ob_cube_065.matrix_parent_inverse = Matrix(((2.5, 2.98e-08, 0.0, 1.25), (3.695e-06, 10.0, 0.0, 31.0), (-1.276e-06, -2.384e-07, 10.0, -10.7), (0.0, 0.0, 0.0, 1.0)))
ob_cube_065.location = (0.0, 0.0, 1.07)
ob_cube_065.scale = (-0.1, 3.0, 0.1)
ob_cube_065.lineart.crease_threshold = 0.0
ob_cube_064.parent = ob_shelf_0_004
ob_cube_064.matrix_parent_inverse = Matrix(((2.5, 2.98e-08, 0.0, 1.25), (3.695e-06, 10.0, 0.0, 31.0), (-1.276e-06, -2.384e-07, 10.0, -10.7), (0.0, 0.0, 0.0, 1.0)))
ob_cube_064.location = (-0.5, 0.0, 0.6756)
ob_cube_064.scale = (0.6, 3.0, 0.1)
ob_cube_064.lineart.crease_threshold = 0.0
ob_panel_right_004.location = (0.5986, 6.794, 4.58)
ob_panel_right_004.rotation_euler = (0.0, -0.0, -0.7425)
ob_panel_right_004.scale = (0.1, 0.04991, 4.527)
ob_panel_right_004.lineart.crease_threshold = 0.0
ob_panel_left_004.parent = ob_panel_right_004
ob_panel_left_004.matrix_parent_inverse = Matrix(((10.0, 2.384e-07, 0.0, 10.0), (1.848e-06, 10.0, 0.0, 31.0), (3.767e-08, 0.0, 0.2, -0.968), (0.0, 0.0, 0.0, 1.0)))
ob_panel_left_004.location = (0.0, -3.1, 4.84)
ob_panel_left_004.scale = (0.1, 0.1, 5.0)
ob_panel_left_004.lineart.crease_threshold = 0.0
ob_penl_left_004.location = (-1.494, 4.514, 4.58)
ob_penl_left_004.rotation_euler = (0.0, -0.0, -0.7425)
ob_penl_left_004.scale = (0.1, 0.04991, 4.527)
ob_penl_left_004.lineart.crease_threshold = 0.0
ob_panel_left_2_004.parent = ob_penl_left_004
ob_panel_left_2_004.matrix_parent_inverse = Matrix(((10.0, 2.384e-07, 0.0, 10.0), (1.848e-06, 10.0, 0.0, 31.0), (3.767e-08, 0.0, 0.2, -0.968), (0.0, 0.0, 0.0, 1.0)))
ob_panel_left_2_004.location = (0.0, -3.1, 4.84)
ob_panel_left_2_004.scale = (0.1, 0.1, 5.0)
ob_panel_left_2_004.lineart.crease_threshold = 0.0
ob_penl_left_003.location = (-0.7252, 3.809, 4.58)
ob_penl_left_003.rotation_euler = (0.0, -0.0, -0.7425)
ob_penl_left_003.scale = (0.1, 0.04991, 4.527)
ob_penl_left_003.lineart.crease_threshold = 0.0
ob_panel_left_2_003.parent = ob_penl_left_003
ob_panel_left_2_003.matrix_parent_inverse = Matrix(((10.0, 2.384e-07, 0.0, 10.0), (1.848e-06, 10.0, 0.0, 31.0), (3.767e-08, 0.0, 0.2, -0.968), (0.0, 0.0, 0.0, 1.0)))
ob_panel_left_2_003.location = (0.0, -3.1, 4.84)
ob_panel_left_2_003.scale = (0.1, 0.1, 5.0)
ob_panel_left_2_003.lineart.crease_threshold = 0.0
ob_panel_right_003.location = (1.367, 6.089, 4.58)
ob_panel_right_003.rotation_euler = (0.0, -0.0, -0.7425)
ob_panel_right_003.scale = (0.1, 0.04991, 4.527)
ob_panel_right_003.lineart.crease_threshold = 0.0
ob_panel_left_003.parent = ob_panel_right_003
ob_panel_left_003.matrix_parent_inverse = Matrix(((10.0, 2.384e-07, 0.0, 10.0), (1.848e-06, 10.0, 0.0, 31.0), (3.767e-08, 0.0, 0.2, -0.968), (0.0, 0.0, 0.0, 1.0)))
ob_panel_left_003.location = (0.0, -3.1, 4.84)
ob_panel_left_003.scale = (0.1, 0.1, 5.0)
ob_panel_left_003.lineart.crease_threshold = 0.0
ob_shelf_0_003.location = (-0.3568, 3.471, 1.0)
ob_shelf_0_003.rotation_euler = (0.0, -0.0, -0.7425)
ob_shelf_0_003.scale = (0.4, 0.04991, 0.1)
ob_shelf_0_003.lineart.crease_threshold = 0.0
ob_cube_063.parent = ob_shelf_0_003
ob_cube_063.matrix_parent_inverse = Matrix(((2.5, 2.98e-08, 0.0, 1.25), (3.695e-06, 10.0, 0.0, 31.0), (-1.276e-06, -2.384e-07, 10.0, -10.7), (0.0, 0.0, 0.0, 1.0)))
ob_cube_063.location = (-0.5, 0.0, 0.6756)
ob_cube_063.scale = (0.6, 3.0, 0.1)
ob_cube_063.lineart.crease_threshold = 0.0
ob_cube_062.parent = ob_shelf_0_003
ob_cube_062.matrix_parent_inverse = Matrix(((2.5, 2.98e-08, 0.0, 1.25), (3.695e-06, 10.0, 0.0, 31.0), (-1.276e-06, -2.384e-07, 10.0, -10.7), (0.0, 0.0, 0.0, 1.0)))
ob_cube_062.location = (0.0, 0.0, 1.07)
ob_cube_062.scale = (-0.1, 3.0, 0.1)
ob_cube_062.lineart.crease_threshold = 0.0
ob_cube_061.parent = ob_shelf_0_003
ob_cube_061.matrix_parent_inverse = Matrix(((2.5, 2.98e-08, 0.0, 1.25), (3.695e-06, 10.0, 0.0, 31.0), (-1.276e-06, -2.384e-07, 10.0, -10.7), (0.0, 0.0, 0.0, 1.0)))
ob_cube_061.location = (-1.0, 0.0, 1.07)
ob_cube_061.scale = (-0.1, 3.0, 0.1)
ob_cube_061.lineart.crease_threshold = 0.0
ob_cube_060.parent = ob_shelf_0_003
ob_cube_060.matrix_parent_inverse = Matrix(((2.5, 2.98e-08, 0.0, 1.25), (3.695e-06, 10.0, 0.0, 31.0), (-1.276e-06, -2.384e-07, 10.0, -10.7), (0.0, 0.0, 0.0, 1.0)))
ob_cube_060.location = (-0.5, 3.1, 1.07)
ob_cube_060.scale = (0.4, 0.1, 0.1)
ob_cube_060.lineart.crease_threshold = 0.0
ob_shelf_1_003.location = (-0.3568, 3.471, 4.0)
ob_shelf_1_003.rotation_euler = (0.0, -0.0, -0.7425)
ob_shelf_1_003.scale = (0.4, 0.04991, 0.1)
ob_shelf_1_003.lineart.crease_threshold = 0.0
ob_cube_059.parent = ob_shelf_1_003
ob_cube_059.matrix_parent_inverse = Matrix(((2.5, 2.98e-08, 0.0, 1.25), (3.695e-06, 10.0, 0.0, 31.0), (-1.276e-06, -2.384e-07, 10.0, -10.7), (0.0, 0.0, 0.0, 1.0)))
ob_cube_059.location = (-0.5, 3.1, 1.07)
ob_cube_059.scale = (0.4, 0.1, 0.1)
ob_cube_059.lineart.crease_threshold = 0.0
ob_cube_058.parent = ob_shelf_1_003
ob_cube_058.matrix_parent_inverse = Matrix(((2.5, 2.98e-08, 0.0, 1.25), (3.695e-06, 10.0, 0.0, 31.0), (-1.276e-06, -2.384e-07, 10.0, -10.7), (0.0, 0.0, 0.0, 1.0)))
ob_cube_058.location = (-1.0, 0.0, 1.07)
ob_cube_058.scale = (-0.1, 3.0, 0.1)
ob_cube_058.lineart.crease_threshold = 0.0
ob_cube_057.parent = ob_shelf_1_003
ob_cube_057.matrix_parent_inverse = Matrix(((2.5, 2.98e-08, 0.0, 1.25), (3.695e-06, 10.0, 0.0, 31.0), (-1.276e-06, -2.384e-07, 10.0, -10.7), (0.0, 0.0, 0.0, 1.0)))
ob_cube_057.location = (0.0, 0.0, 1.07)
ob_cube_057.scale = (-0.1, 3.0, 0.1)
ob_cube_057.lineart.crease_threshold = 0.0
ob_cube_056.parent = ob_shelf_1_003
ob_cube_056.matrix_parent_inverse = Matrix(((2.5, 2.98e-08, 0.0, 1.25), (3.695e-06, 10.0, 0.0, 31.0), (-1.276e-06, -2.384e-07, 10.0, -10.7), (0.0, 0.0, 0.0, 1.0)))
ob_cube_056.location = (-0.5, 0.0, 0.6756)
ob_cube_056.scale = (0.6, 3.0, 0.1)
ob_cube_056.lineart.crease_threshold = 0.0
ob_shelf_2_003.location = (-0.3568, 3.471, 6.0)
ob_shelf_2_003.rotation_euler = (0.0, -0.0, -0.7425)
ob_shelf_2_003.scale = (0.4, 0.04991, 0.1)
ob_shelf_2_003.lineart.crease_threshold = 0.0
ob_cube_055.parent = ob_shelf_2_003
ob_cube_055.matrix_parent_inverse = Matrix(((2.5, 2.98e-08, 0.0, 1.25), (3.695e-06, 10.0, 0.0, 31.0), (-1.276e-06, -2.384e-07, 10.0, -10.7), (0.0, 0.0, 0.0, 1.0)))
ob_cube_055.location = (-0.5, 0.0, 0.6756)
ob_cube_055.scale = (0.6, 3.0, 0.1)
ob_cube_055.lineart.crease_threshold = 0.0
ob_cube_054.parent = ob_shelf_2_003
ob_cube_054.matrix_parent_inverse = Matrix(((2.5, 2.98e-08, 0.0, 1.25), (3.695e-06, 10.0, 0.0, 31.0), (-1.276e-06, -2.384e-07, 10.0, -10.7), (0.0, 0.0, 0.0, 1.0)))
ob_cube_054.location = (0.0, 0.0, 1.07)
ob_cube_054.scale = (-0.1, 3.0, 0.1)
ob_cube_054.lineart.crease_threshold = 0.0
ob_cube_053.parent = ob_shelf_2_003
ob_cube_053.matrix_parent_inverse = Matrix(((2.5, 2.98e-08, 0.0, 1.25), (3.695e-06, 10.0, 0.0, 31.0), (-1.276e-06, -2.384e-07, 10.0, -10.7), (0.0, 0.0, 0.0, 1.0)))
ob_cube_053.location = (-1.0, 0.0, 1.07)
ob_cube_053.scale = (-0.1, 3.0, 0.1)
ob_cube_053.lineart.crease_threshold = 0.0
ob_cube_052.parent = ob_shelf_2_003
ob_cube_052.matrix_parent_inverse = Matrix(((2.5, 2.98e-08, 0.0, 1.25), (3.695e-06, 10.0, 0.0, 31.0), (-1.276e-06, -2.384e-07, 10.0, -10.7), (0.0, 0.0, 0.0, 1.0)))
ob_cube_052.location = (-0.5, 3.1, 1.07)
ob_cube_052.scale = (0.4, 0.1, 0.1)
ob_cube_052.lineart.crease_threshold = 0.0
ob_shelf_3_003.location = (-0.3568, 3.471, 9.0)
ob_shelf_3_003.rotation_euler = (0.0, -0.0, -0.7425)
ob_shelf_3_003.scale = (0.4, 0.04991, 0.1)
ob_shelf_3_003.lineart.crease_threshold = 0.0
ob_cube_051.parent = ob_shelf_3_003
ob_cube_051.matrix_parent_inverse = Matrix(((2.5, 2.98e-08, 0.0, 1.25), (3.695e-06, 10.0, 0.0, 31.0), (-1.276e-06, -2.384e-07, 10.0, -10.7), (0.0, 0.0, 0.0, 1.0)))
ob_cube_051.location = (-0.5, 3.1, 1.07)
ob_cube_051.scale = (0.4, 0.1, 0.1)
ob_cube_051.lineart.crease_threshold = 0.0
ob_cube_050.parent = ob_shelf_3_003
ob_cube_050.matrix_parent_inverse = Matrix(((2.5, 2.98e-08, 0.0, 1.25), (3.695e-06, 10.0, 0.0, 31.0), (-1.276e-06, -2.384e-07, 10.0, -10.7), (0.0, 0.0, 0.0, 1.0)))
ob_cube_050.location = (-1.0, 0.0, 1.07)
ob_cube_050.scale = (-0.1, 3.0, 0.1)
ob_cube_050.lineart.crease_threshold = 0.0
ob_cube_049.parent = ob_shelf_3_003
ob_cube_049.matrix_parent_inverse = Matrix(((2.5, 2.98e-08, 0.0, 1.25), (3.695e-06, 10.0, 0.0, 31.0), (-1.276e-06, -2.384e-07, 10.0, -10.7), (0.0, 0.0, 0.0, 1.0)))
ob_cube_049.location = (0.0, 0.0, 1.07)
ob_cube_049.scale = (-0.1, 3.0, 0.1)
ob_cube_049.lineart.crease_threshold = 0.0
ob_cube_048.parent = ob_shelf_3_003
ob_cube_048.matrix_parent_inverse = Matrix(((2.5, 2.98e-08, 0.0, 1.25), (3.695e-06, 10.0, 0.0, 31.0), (-1.276e-06, -2.384e-07, 10.0, -10.7), (0.0, 0.0, 0.0, 1.0)))
ob_cube_048.location = (-0.5, 0.0, 0.6756)
ob_cube_048.scale = (0.6, 3.0, 0.1)
ob_cube_048.lineart.crease_threshold = 0.0
ob_shelf_3_002.location = (1.779, -3.148, 9.0)
ob_shelf_3_002.scale = (0.4, 0.04991, 0.1)
ob_shelf_3_002.lineart.crease_threshold = 0.0
ob_cube_047.parent = ob_shelf_3_002
ob_cube_047.matrix_parent_inverse = Matrix(((2.5, 2.98e-08, 0.0, 1.25), (3.695e-06, 10.0, 0.0, 31.0), (-1.276e-06, -2.384e-07, 10.0, -10.7), (0.0, 0.0, 0.0, 1.0)))
ob_cube_047.location = (-0.5, 0.0, 0.6756)
ob_cube_047.scale = (0.6, 3.0, 0.1)
ob_cube_047.lineart.crease_threshold = 0.0
ob_cube_046.parent = ob_shelf_3_002
ob_cube_046.matrix_parent_inverse = Matrix(((2.5, 2.98e-08, 0.0, 1.25), (3.695e-06, 10.0, 0.0, 31.0), (-1.276e-06, -2.384e-07, 10.0, -10.7), (0.0, 0.0, 0.0, 1.0)))
ob_cube_046.location = (0.0, 0.0, 1.07)
ob_cube_046.scale = (-0.1, 3.0, 0.1)
ob_cube_046.lineart.crease_threshold = 0.0
ob_cube_045.parent = ob_shelf_3_002
ob_cube_045.matrix_parent_inverse = Matrix(((2.5, 2.98e-08, 0.0, 1.25), (3.695e-06, 10.0, 0.0, 31.0), (-1.276e-06, -2.384e-07, 10.0, -10.7), (0.0, 0.0, 0.0, 1.0)))
ob_cube_045.location = (-1.0, 0.0, 1.07)
ob_cube_045.scale = (-0.1, 3.0, 0.1)
ob_cube_045.lineart.crease_threshold = 0.0
ob_cube_044.parent = ob_shelf_3_002
ob_cube_044.matrix_parent_inverse = Matrix(((2.5, 2.98e-08, 0.0, 1.25), (3.695e-06, 10.0, 0.0, 31.0), (-1.276e-06, -2.384e-07, 10.0, -10.7), (0.0, 0.0, 0.0, 1.0)))
ob_cube_044.location = (-0.5, 3.1, 1.07)
ob_cube_044.scale = (0.4, 0.1, 0.1)
ob_cube_044.lineart.crease_threshold = 0.0
ob_shelf_2_002.location = (1.779, -3.148, 6.0)
ob_shelf_2_002.scale = (0.4, 0.04991, 0.1)
ob_shelf_2_002.lineart.crease_threshold = 0.0
ob_cube_043.parent = ob_shelf_2_002
ob_cube_043.matrix_parent_inverse = Matrix(((2.5, 2.98e-08, 0.0, 1.25), (3.695e-06, 10.0, 0.0, 31.0), (-1.276e-06, -2.384e-07, 10.0, -10.7), (0.0, 0.0, 0.0, 1.0)))
ob_cube_043.location = (-0.5, 3.1, 1.07)
ob_cube_043.scale = (0.4, 0.1, 0.1)
ob_cube_043.lineart.crease_threshold = 0.0
ob_cube_042.parent = ob_shelf_2_002
ob_cube_042.matrix_parent_inverse = Matrix(((2.5, 2.98e-08, 0.0, 1.25), (3.695e-06, 10.0, 0.0, 31.0), (-1.276e-06, -2.384e-07, 10.0, -10.7), (0.0, 0.0, 0.0, 1.0)))
ob_cube_042.location = (-1.0, 0.0, 1.07)
ob_cube_042.scale = (-0.1, 3.0, 0.1)
ob_cube_042.lineart.crease_threshold = 0.0
ob_cube_041.parent = ob_shelf_2_002
ob_cube_041.matrix_parent_inverse = Matrix(((2.5, 2.98e-08, 0.0, 1.25), (3.695e-06, 10.0, 0.0, 31.0), (-1.276e-06, -2.384e-07, 10.0, -10.7), (0.0, 0.0, 0.0, 1.0)))
ob_cube_041.location = (0.0, 0.0, 1.07)
ob_cube_041.scale = (-0.1, 3.0, 0.1)
ob_cube_041.lineart.crease_threshold = 0.0
ob_cube_040.parent = ob_shelf_2_002
ob_cube_040.matrix_parent_inverse = Matrix(((2.5, 2.98e-08, 0.0, 1.25), (3.695e-06, 10.0, 0.0, 31.0), (-1.276e-06, -2.384e-07, 10.0, -10.7), (0.0, 0.0, 0.0, 1.0)))
ob_cube_040.location = (-0.5, 0.0, 0.6756)
ob_cube_040.scale = (0.6, 3.0, 0.1)
ob_cube_040.lineart.crease_threshold = 0.0
ob_shelf_1_002.location = (1.779, -3.148, 4.0)
ob_shelf_1_002.scale = (0.4, 0.04991, 0.1)
ob_shelf_1_002.lineart.crease_threshold = 0.0
ob_cube_039.parent = ob_shelf_1_002
ob_cube_039.matrix_parent_inverse = Matrix(((2.5, 2.98e-08, 0.0, 1.25), (3.695e-06, 10.0, 0.0, 31.0), (-1.276e-06, -2.384e-07, 10.0, -10.7), (0.0, 0.0, 0.0, 1.0)))
ob_cube_039.location = (-0.5, 0.0, 0.6756)
ob_cube_039.scale = (0.6, 3.0, 0.1)
ob_cube_039.lineart.crease_threshold = 0.0
ob_cube_038.parent = ob_shelf_1_002
ob_cube_038.matrix_parent_inverse = Matrix(((2.5, 2.98e-08, 0.0, 1.25), (3.695e-06, 10.0, 0.0, 31.0), (-1.276e-06, -2.384e-07, 10.0, -10.7), (0.0, 0.0, 0.0, 1.0)))
ob_cube_038.location = (0.0, 0.0, 1.07)
ob_cube_038.scale = (-0.1, 3.0, 0.1)
ob_cube_038.lineart.crease_threshold = 0.0
ob_cube_037.parent = ob_shelf_1_002
ob_cube_037.matrix_parent_inverse = Matrix(((2.5, 2.98e-08, 0.0, 1.25), (3.695e-06, 10.0, 0.0, 31.0), (-1.276e-06, -2.384e-07, 10.0, -10.7), (0.0, 0.0, 0.0, 1.0)))
ob_cube_037.location = (-1.0, 0.0, 1.07)
ob_cube_037.scale = (-0.1, 3.0, 0.1)
ob_cube_037.lineart.crease_threshold = 0.0
ob_cube_036.parent = ob_shelf_1_002
ob_cube_036.matrix_parent_inverse = Matrix(((2.5, 2.98e-08, 0.0, 1.25), (3.695e-06, 10.0, 0.0, 31.0), (-1.276e-06, -2.384e-07, 10.0, -10.7), (0.0, 0.0, 0.0, 1.0)))
ob_cube_036.location = (-0.5, 3.1, 1.07)
ob_cube_036.scale = (0.4, 0.1, 0.1)
ob_cube_036.lineart.crease_threshold = 0.0
ob_shelf_0_002.location = (1.779, -3.148, 1.0)
ob_shelf_0_002.scale = (0.4, 0.04991, 0.1)
ob_shelf_0_002.lineart.crease_threshold = 0.0
ob_cube_035.parent = ob_shelf_0_002
ob_cube_035.matrix_parent_inverse = Matrix(((2.5, 2.98e-08, 0.0, 1.25), (3.695e-06, 10.0, 0.0, 31.0), (-1.276e-06, -2.384e-07, 10.0, -10.7), (0.0, 0.0, 0.0, 1.0)))
ob_cube_035.location = (-0.5, 3.1, 1.07)
ob_cube_035.scale = (0.4, 0.1, 0.1)
ob_cube_035.lineart.crease_threshold = 0.0
ob_cube_034.parent = ob_shelf_0_002
ob_cube_034.matrix_parent_inverse = Matrix(((2.5, 2.98e-08, 0.0, 1.25), (3.695e-06, 10.0, 0.0, 31.0), (-1.276e-06, -2.384e-07, 10.0, -10.7), (0.0, 0.0, 0.0, 1.0)))
ob_cube_034.location = (-1.0, 0.0, 1.07)
ob_cube_034.scale = (-0.1, 3.0, 0.1)
ob_cube_034.lineart.crease_threshold = 0.0
ob_cube_033.parent = ob_shelf_0_002
ob_cube_033.matrix_parent_inverse = Matrix(((2.5, 2.98e-08, 0.0, 1.25), (3.695e-06, 10.0, 0.0, 31.0), (-1.276e-06, -2.384e-07, 10.0, -10.7), (0.0, 0.0, 0.0, 1.0)))
ob_cube_033.location = (0.0, 0.0, 1.07)
ob_cube_033.scale = (-0.1, 3.0, 0.1)
ob_cube_033.lineart.crease_threshold = 0.0
ob_cube_032.parent = ob_shelf_0_002
ob_cube_032.matrix_parent_inverse = Matrix(((2.5, 2.98e-08, 0.0, 1.25), (3.695e-06, 10.0, 0.0, 31.0), (-1.276e-06, -2.384e-07, 10.0, -10.7), (0.0, 0.0, 0.0, 1.0)))
ob_cube_032.location = (-0.5, 0.0, 0.6756)
ob_cube_032.scale = (0.6, 3.0, 0.1)
ob_cube_032.lineart.crease_threshold = 0.0
ob_panel_right_002.location = (1.279, -0.0535, 4.58)
ob_panel_right_002.scale = (0.1, 0.04991, 4.527)
ob_panel_right_002.lineart.crease_threshold = 0.0
ob_panel_left_002.parent = ob_panel_right_002
ob_panel_left_002.matrix_parent_inverse = Matrix(((10.0, 2.384e-07, 0.0, 10.0), (1.848e-06, 10.0, 0.0, 31.0), (3.767e-08, 0.0, 0.2, -0.968), (0.0, 0.0, 0.0, 1.0)))
ob_panel_left_002.location = (0.0, -3.1, 4.84)
ob_panel_left_002.scale = (0.1, 0.1, 5.0)
ob_panel_left_002.lineart.crease_threshold = 0.0
ob_penl_left_002.location = (1.279, -3.148, 4.58)
ob_penl_left_002.scale = (0.1, 0.04991, 4.527)
ob_penl_left_002.lineart.crease_threshold = 0.0
ob_panel_left_2_002.parent = ob_penl_left_002
ob_panel_left_2_002.matrix_parent_inverse = Matrix(((10.0, 2.384e-07, 0.0, 10.0), (1.848e-06, 10.0, 0.0, 31.0), (3.767e-08, 0.0, 0.2, -0.968), (0.0, 0.0, 0.0, 1.0)))
ob_panel_left_2_002.location = (0.0, -3.1, 4.84)
ob_panel_left_2_002.scale = (0.1, 0.1, 5.0)
ob_panel_left_2_002.lineart.crease_threshold = 0.0
ob_penl_left_001.location = (0.2362, -3.148, 4.58)
ob_penl_left_001.scale = (0.1, 0.04991, 4.527)
ob_penl_left_001.lineart.crease_threshold = 0.0
ob_panel_left_2_001.parent = ob_penl_left_001
ob_panel_left_2_001.matrix_parent_inverse = Matrix(((10.0, 2.384e-07, 0.0, 10.0), (1.848e-06, 10.0, 0.0, 31.0), (3.767e-08, 0.0, 0.2, -0.968), (0.0, 0.0, 0.0, 1.0)))
ob_panel_left_2_001.location = (0.0, -3.1, 4.84)
ob_panel_left_2_001.scale = (0.1, 0.1, 5.0)
ob_panel_left_2_001.lineart.crease_threshold = 0.0
ob_panel_right_001.location = (0.2362, -0.0535, 4.58)
ob_panel_right_001.scale = (0.1, 0.04991, 4.527)
ob_panel_right_001.lineart.crease_threshold = 0.0
ob_panel_left_000.parent = ob_panel_right_001
ob_panel_left_000.matrix_parent_inverse = Matrix(((10.0, 2.384e-07, 0.0, 10.0), (1.848e-06, 10.0, 0.0, 31.0), (3.767e-08, 0.0, 0.2, -0.968), (0.0, 0.0, 0.0, 1.0)))
ob_panel_left_000.location = (0.0, -3.1, 4.84)
ob_panel_left_000.scale = (0.1, 0.1, 5.0)
ob_panel_left_000.lineart.crease_threshold = 0.0
ob_shelf_0_001.location = (0.7362, -3.148, 1.0)
ob_shelf_0_001.scale = (0.4, 0.04991, 0.1)
ob_shelf_0_001.lineart.crease_threshold = 0.0
ob_cube_031.parent = ob_shelf_0_001
ob_cube_031.matrix_parent_inverse = Matrix(((2.5, 2.98e-08, 0.0, 1.25), (3.695e-06, 10.0, 0.0, 31.0), (-1.276e-06, -2.384e-07, 10.0, -10.7), (0.0, 0.0, 0.0, 1.0)))
ob_cube_031.location = (-0.5, 0.0, 0.6756)
ob_cube_031.scale = (0.6, 3.0, 0.1)
ob_cube_031.lineart.crease_threshold = 0.0
ob_cube_030.parent = ob_shelf_0_001
ob_cube_030.matrix_parent_inverse = Matrix(((2.5, 2.98e-08, 0.0, 1.25), (3.695e-06, 10.0, 0.0, 31.0), (-1.276e-06, -2.384e-07, 10.0, -10.7), (0.0, 0.0, 0.0, 1.0)))
ob_cube_030.location = (0.0, 0.0, 1.07)
ob_cube_030.scale = (-0.1, 3.0, 0.1)
ob_cube_030.lineart.crease_threshold = 0.0
ob_cube_029.parent = ob_shelf_0_001
ob_cube_029.matrix_parent_inverse = Matrix(((2.5, 2.98e-08, 0.0, 1.25), (3.695e-06, 10.0, 0.0, 31.0), (-1.276e-06, -2.384e-07, 10.0, -10.7), (0.0, 0.0, 0.0, 1.0)))
ob_cube_029.location = (-1.0, 0.0, 1.07)
ob_cube_029.scale = (-0.1, 3.0, 0.1)
ob_cube_029.lineart.crease_threshold = 0.0
ob_cube_028.parent = ob_shelf_0_001
ob_cube_028.matrix_parent_inverse = Matrix(((2.5, 2.98e-08, 0.0, 1.25), (3.695e-06, 10.0, 0.0, 31.0), (-1.276e-06, -2.384e-07, 10.0, -10.7), (0.0, 0.0, 0.0, 1.0)))
ob_cube_028.location = (-0.5, 3.1, 1.07)
ob_cube_028.scale = (0.4, 0.1, 0.1)
ob_cube_028.lineart.crease_threshold = 0.0
ob_shelf_1_001.location = (0.7362, -3.148, 4.0)
ob_shelf_1_001.scale = (0.4, 0.04991, 0.1)
ob_shelf_1_001.lineart.crease_threshold = 0.0
ob_cube_027.parent = ob_shelf_1_001
ob_cube_027.matrix_parent_inverse = Matrix(((2.5, 2.98e-08, 0.0, 1.25), (3.695e-06, 10.0, 0.0, 31.0), (-1.276e-06, -2.384e-07, 10.0, -10.7), (0.0, 0.0, 0.0, 1.0)))
ob_cube_027.location = (-0.5, 3.1, 1.07)
ob_cube_027.scale = (0.4, 0.1, 0.1)
ob_cube_027.lineart.crease_threshold = 0.0
ob_cube_026.parent = ob_shelf_1_001
ob_cube_026.matrix_parent_inverse = Matrix(((2.5, 2.98e-08, 0.0, 1.25), (3.695e-06, 10.0, 0.0, 31.0), (-1.276e-06, -2.384e-07, 10.0, -10.7), (0.0, 0.0, 0.0, 1.0)))
ob_cube_026.location = (-1.0, 0.0, 1.07)
ob_cube_026.scale = (-0.1, 3.0, 0.1)
ob_cube_026.lineart.crease_threshold = 0.0
ob_cube_025.parent = ob_shelf_1_001
ob_cube_025.matrix_parent_inverse = Matrix(((2.5, 2.98e-08, 0.0, 1.25), (3.695e-06, 10.0, 0.0, 31.0), (-1.276e-06, -2.384e-07, 10.0, -10.7), (0.0, 0.0, 0.0, 1.0)))
ob_cube_025.location = (0.0, 0.0, 1.07)
ob_cube_025.scale = (-0.1, 3.0, 0.1)
ob_cube_025.lineart.crease_threshold = 0.0
ob_cube_024.parent = ob_shelf_1_001
ob_cube_024.matrix_parent_inverse = Matrix(((2.5, 2.98e-08, 0.0, 1.25), (3.695e-06, 10.0, 0.0, 31.0), (-1.276e-06, -2.384e-07, 10.0, -10.7), (0.0, 0.0, 0.0, 1.0)))
ob_cube_024.location = (-0.5, 0.0, 0.6756)
ob_cube_024.scale = (0.6, 3.0, 0.1)
ob_cube_024.lineart.crease_threshold = 0.0
ob_shelf_2_001.location = (0.7362, -3.148, 6.0)
ob_shelf_2_001.scale = (0.4, 0.04991, 0.1)
ob_shelf_2_001.lineart.crease_threshold = 0.0
ob_cube_023.parent = ob_shelf_2_001
ob_cube_023.matrix_parent_inverse = Matrix(((2.5, 2.98e-08, 0.0, 1.25), (3.695e-06, 10.0, 0.0, 31.0), (-1.276e-06, -2.384e-07, 10.0, -10.7), (0.0, 0.0, 0.0, 1.0)))
ob_cube_023.location = (-0.5, 0.0, 0.6756)
ob_cube_023.scale = (0.6, 3.0, 0.1)
ob_cube_023.lineart.crease_threshold = 0.0
ob_cube_022.parent = ob_shelf_2_001
ob_cube_022.matrix_parent_inverse = Matrix(((2.5, 2.98e-08, 0.0, 1.25), (3.695e-06, 10.0, 0.0, 31.0), (-1.276e-06, -2.384e-07, 10.0, -10.7), (0.0, 0.0, 0.0, 1.0)))
ob_cube_022.location = (0.0, 0.0, 1.07)
ob_cube_022.scale = (-0.1, 3.0, 0.1)
ob_cube_022.lineart.crease_threshold = 0.0
ob_cube_021.parent = ob_shelf_2_001
ob_cube_021.matrix_parent_inverse = Matrix(((2.5, 2.98e-08, 0.0, 1.25), (3.695e-06, 10.0, 0.0, 31.0), (-1.276e-06, -2.384e-07, 10.0, -10.7), (0.0, 0.0, 0.0, 1.0)))
ob_cube_021.location = (-1.0, 0.0, 1.07)
ob_cube_021.scale = (-0.1, 3.0, 0.1)
ob_cube_021.lineart.crease_threshold = 0.0
ob_cube_020.parent = ob_shelf_2_001
ob_cube_020.matrix_parent_inverse = Matrix(((2.5, 2.98e-08, 0.0, 1.25), (3.695e-06, 10.0, 0.0, 31.0), (-1.276e-06, -2.384e-07, 10.0, -10.7), (0.0, 0.0, 0.0, 1.0)))
ob_cube_020.location = (-0.5, 3.1, 1.07)
ob_cube_020.scale = (0.4, 0.1, 0.1)
ob_cube_020.lineart.crease_threshold = 0.0
ob_shelf_3_001.location = (0.7362, -3.148, 9.0)
ob_shelf_3_001.scale = (0.4, 0.04991, 0.1)
ob_shelf_3_001.lineart.crease_threshold = 0.0
ob_cube_019.parent = ob_shelf_3_001
ob_cube_019.matrix_parent_inverse = Matrix(((2.5, 2.98e-08, 0.0, 1.25), (3.695e-06, 10.0, 0.0, 31.0), (-1.276e-06, -2.384e-07, 10.0, -10.7), (0.0, 0.0, 0.0, 1.0)))
ob_cube_019.location = (-0.5, 3.1, 1.07)
ob_cube_019.scale = (0.4, 0.1, 0.1)
ob_cube_019.lineart.crease_threshold = 0.0
ob_cube_018.parent = ob_shelf_3_001
ob_cube_018.matrix_parent_inverse = Matrix(((2.5, 2.98e-08, 0.0, 1.25), (3.695e-06, 10.0, 0.0, 31.0), (-1.276e-06, -2.384e-07, 10.0, -10.7), (0.0, 0.0, 0.0, 1.0)))
ob_cube_018.location = (-1.0, 0.0, 1.07)
ob_cube_018.scale = (-0.1, 3.0, 0.1)
ob_cube_018.lineart.crease_threshold = 0.0
ob_cube_017.parent = ob_shelf_3_001
ob_cube_017.matrix_parent_inverse = Matrix(((2.5, 2.98e-08, 0.0, 1.25), (3.695e-06, 10.0, 0.0, 31.0), (-1.276e-06, -2.384e-07, 10.0, -10.7), (0.0, 0.0, 0.0, 1.0)))
ob_cube_017.location = (0.0, 0.0, 1.07)
ob_cube_017.scale = (-0.1, 3.0, 0.1)
ob_cube_017.lineart.crease_threshold = 0.0
ob_cube_016.parent = ob_shelf_3_001
ob_cube_016.matrix_parent_inverse = Matrix(((2.5, 2.98e-08, 0.0, 1.25), (3.695e-06, 10.0, 0.0, 31.0), (-1.276e-06, -2.384e-07, 10.0, -10.7), (0.0, 0.0, 0.0, 1.0)))
ob_cube_016.location = (-0.5, 0.0, 0.6756)
ob_cube_016.scale = (0.6, 3.0, 0.1)
ob_cube_016.lineart.crease_threshold = 0.0
ob_camera.location = (18.76, 11.57, 14.29)
ob_camera.rotation_euler = (1.132, 0.00812, 2.06)
ob_camera.lineart.crease_threshold = 0.0
ob_sun.location = (-3.389, 5.957, 10.76)
ob_sun.lineart.crease_threshold = 0.0
ob_shelf_3.location = (-0.5, -3.1, 9.0)
ob_shelf_3.scale = (0.4, 0.1, 0.1)
ob_shelf_3.lineart.crease_threshold = 0.0
ob_cube_015.parent = ob_shelf_3
ob_cube_015.matrix_parent_inverse = Matrix(((2.5, 2.98e-08, 0.0, 1.25), (3.695e-06, 10.0, 0.0, 31.0), (-1.276e-06, -2.384e-07, 10.0, -10.7), (0.0, 0.0, 0.0, 1.0)))
ob_cube_015.location = (-0.5, 0.0, 0.6756)
ob_cube_015.scale = (0.6, 3.0, 0.1)
ob_cube_015.lineart.crease_threshold = 0.0
ob_cube_014.parent = ob_shelf_3
ob_cube_014.matrix_parent_inverse = Matrix(((2.5, 2.98e-08, 0.0, 1.25), (3.695e-06, 10.0, 0.0, 31.0), (-1.276e-06, -2.384e-07, 10.0, -10.7), (0.0, 0.0, 0.0, 1.0)))
ob_cube_014.location = (0.0, 0.0, 1.07)
ob_cube_014.scale = (-0.1, 3.0, 0.1)
ob_cube_014.lineart.crease_threshold = 0.0
ob_cube_013.parent = ob_shelf_3
ob_cube_013.matrix_parent_inverse = Matrix(((2.5, 2.98e-08, 0.0, 1.25), (3.695e-06, 10.0, 0.0, 31.0), (-1.276e-06, -2.384e-07, 10.0, -10.7), (0.0, 0.0, 0.0, 1.0)))
ob_cube_013.location = (-1.0, 0.0, 1.07)
ob_cube_013.scale = (-0.1, 3.0, 0.1)
ob_cube_013.lineart.crease_threshold = 0.0
ob_cube_012.parent = ob_shelf_3
ob_cube_012.matrix_parent_inverse = Matrix(((2.5, 2.98e-08, 0.0, 1.25), (3.695e-06, 10.0, 0.0, 31.0), (-1.276e-06, -2.384e-07, 10.0, -10.7), (0.0, 0.0, 0.0, 1.0)))
ob_cube_012.location = (-0.5, 3.1, 1.07)
ob_cube_012.scale = (0.4, 0.1, 0.1)
ob_cube_012.lineart.crease_threshold = 0.0
ob_shelf_2.location = (-0.5, -3.1, 6.0)
ob_shelf_2.scale = (0.4, 0.1, 0.1)
ob_shelf_2.lineart.crease_threshold = 0.0
ob_cube_011.parent = ob_shelf_2
ob_cube_011.matrix_parent_inverse = Matrix(((2.5, 2.98e-08, 0.0, 1.25), (3.695e-06, 10.0, 0.0, 31.0), (-1.276e-06, -2.384e-07, 10.0, -10.7), (0.0, 0.0, 0.0, 1.0)))
ob_cube_011.location = (-0.5, 3.1, 1.07)
ob_cube_011.scale = (0.4, 0.1, 0.1)
ob_cube_011.lineart.crease_threshold = 0.0
ob_cube_010.parent = ob_shelf_2
ob_cube_010.matrix_parent_inverse = Matrix(((2.5, 2.98e-08, 0.0, 1.25), (3.695e-06, 10.0, 0.0, 31.0), (-1.276e-06, -2.384e-07, 10.0, -10.7), (0.0, 0.0, 0.0, 1.0)))
ob_cube_010.location = (-1.0, 0.0, 1.07)
ob_cube_010.scale = (-0.1, 3.0, 0.1)
ob_cube_010.lineart.crease_threshold = 0.0
ob_cube_009.parent = ob_shelf_2
ob_cube_009.matrix_parent_inverse = Matrix(((2.5, 2.98e-08, 0.0, 1.25), (3.695e-06, 10.0, 0.0, 31.0), (-1.276e-06, -2.384e-07, 10.0, -10.7), (0.0, 0.0, 0.0, 1.0)))
ob_cube_009.location = (0.0, 0.0, 1.07)
ob_cube_009.scale = (-0.1, 3.0, 0.1)
ob_cube_009.lineart.crease_threshold = 0.0
ob_cube_008.parent = ob_shelf_2
ob_cube_008.matrix_parent_inverse = Matrix(((2.5, 2.98e-08, 0.0, 1.25), (3.695e-06, 10.0, 0.0, 31.0), (-1.276e-06, -2.384e-07, 10.0, -10.7), (0.0, 0.0, 0.0, 1.0)))
ob_cube_008.location = (-0.5, 0.0, 0.6756)
ob_cube_008.scale = (0.6, 3.0, 0.1)
ob_cube_008.lineart.crease_threshold = 0.0
ob_shelf_1.location = (-0.5, -3.1, 4.0)
ob_shelf_1.scale = (0.4, 0.1, 0.1)
ob_shelf_1.lineart.crease_threshold = 0.0
ob_cube_007.parent = ob_shelf_1
ob_cube_007.matrix_parent_inverse = Matrix(((2.5, 2.98e-08, 0.0, 1.25), (3.695e-06, 10.0, 0.0, 31.0), (-1.276e-06, -2.384e-07, 10.0, -10.7), (0.0, 0.0, 0.0, 1.0)))
ob_cube_007.location = (-0.5, 0.0, 0.6756)
ob_cube_007.scale = (0.6, 3.0, 0.1)
ob_cube_007.lineart.crease_threshold = 0.0
ob_cube_006.parent = ob_shelf_1
ob_cube_006.matrix_parent_inverse = Matrix(((2.5, 2.98e-08, 0.0, 1.25), (3.695e-06, 10.0, 0.0, 31.0), (-1.276e-06, -2.384e-07, 10.0, -10.7), (0.0, 0.0, 0.0, 1.0)))
ob_cube_006.location = (0.0, 0.0, 1.07)
ob_cube_006.scale = (-0.1, 3.0, 0.1)
ob_cube_006.lineart.crease_threshold = 0.0
ob_cube_005.parent = ob_shelf_1
ob_cube_005.matrix_parent_inverse = Matrix(((2.5, 2.98e-08, 0.0, 1.25), (3.695e-06, 10.0, 0.0, 31.0), (-1.276e-06, -2.384e-07, 10.0, -10.7), (0.0, 0.0, 0.0, 1.0)))
ob_cube_005.location = (-1.0, 0.0, 1.07)
ob_cube_005.scale = (-0.1, 3.0, 0.1)
ob_cube_005.lineart.crease_threshold = 0.0
ob_cube_003.parent = ob_shelf_1
ob_cube_003.matrix_parent_inverse = Matrix(((2.5, 2.98e-08, 0.0, 1.25), (3.695e-06, 10.0, 0.0, 31.0), (-1.276e-06, -2.384e-07, 10.0, -10.7), (0.0, 0.0, 0.0, 1.0)))
ob_cube_003.location = (-0.5, 3.1, 1.07)
ob_cube_003.scale = (0.4, 0.1, 0.1)
ob_cube_003.lineart.crease_threshold = 0.0
ob_shelf_0.location = (-0.5, -3.1, 1.0)
ob_shelf_0.scale = (0.4, 0.1, 0.1)
ob_shelf_0.lineart.crease_threshold = 0.0
ob_cube_004.parent = ob_shelf_0
ob_cube_004.matrix_parent_inverse = Matrix(((2.5, 2.98e-08, 0.0, 1.25), (3.695e-06, 10.0, 0.0, 31.0), (-1.276e-06, -2.384e-07, 10.0, -10.7), (0.0, 0.0, 0.0, 1.0)))
ob_cube_004.location = (-0.5, 3.1, 1.07)
ob_cube_004.scale = (0.4, 0.1, 0.1)
ob_cube_004.lineart.crease_threshold = 0.0
ob_cube_002.parent = ob_shelf_0
ob_cube_002.matrix_parent_inverse = Matrix(((2.5, 2.98e-08, 0.0, 1.25), (3.695e-06, 10.0, 0.0, 31.0), (-1.276e-06, -2.384e-07, 10.0, -10.7), (0.0, 0.0, 0.0, 1.0)))
ob_cube_002.location = (-1.0, 0.0, 1.07)
ob_cube_002.scale = (-0.1, 3.0, 0.1)
ob_cube_002.lineart.crease_threshold = 0.0
ob_cube_001.parent = ob_shelf_0
ob_cube_001.matrix_parent_inverse = Matrix(((2.5, 2.98e-08, 0.0, 1.25), (3.695e-06, 10.0, 0.0, 31.0), (-1.276e-06, -2.384e-07, 10.0, -10.7), (0.0, 0.0, 0.0, 1.0)))
ob_cube_001.location = (0.0, 0.0, 1.07)
ob_cube_001.scale = (-0.1, 3.0, 0.1)
ob_cube_001.lineart.crease_threshold = 0.0
ob_cube.parent = ob_shelf_0
ob_cube.matrix_parent_inverse = Matrix(((2.5, 2.98e-08, 0.0, 1.25), (3.695e-06, 10.0, 0.0, 31.0), (-1.276e-06, -2.384e-07, 10.0, -10.7), (0.0, 0.0, 0.0, 1.0)))
ob_cube.location = (-0.5, 0.0, 0.6756)
ob_cube.scale = (0.6, 3.0, 0.1)
ob_cube.lineart.crease_threshold = 0.0
ob_panel_right.location = (-1.0, 3.1, 4.58)
ob_panel_right.scale = (0.1, 0.1, 4.527)
ob_panel_right.lineart.crease_threshold = 0.0
ob_panel_left_001.parent = ob_panel_right
ob_panel_left_001.matrix_parent_inverse = Matrix(((10.0, 2.384e-07, 0.0, 10.0), (1.848e-06, 10.0, 0.0, 31.0), (3.767e-08, 0.0, 0.2, -0.968), (0.0, 0.0, 0.0, 1.0)))
ob_panel_left_001.location = (0.0, -3.1, 4.84)
ob_panel_left_001.scale = (0.1, 0.1, 5.0)
ob_panel_left_001.lineart.crease_threshold = 0.0
ob_penl_left.location = (-1.0, -3.1, 4.58)
ob_penl_left.scale = (0.1, 0.1, 4.527)
ob_penl_left.lineart.crease_threshold = 0.0
ob_panel_left_2.parent = ob_penl_left
ob_panel_left_2.matrix_parent_inverse = Matrix(((10.0, 2.384e-07, 0.0, 10.0), (1.848e-06, 10.0, 0.0, 31.0), (3.767e-08, 0.0, 0.2, -0.968), (0.0, 0.0, 0.0, 1.0)))
ob_panel_left_2.location = (0.0, -3.1, 4.84)
ob_panel_left_2.scale = (0.1, 0.1, 5.0)
ob_panel_left_2.lineart.crease_threshold = 0.0

# ---- collection membership
col_collection_1.objects.link(ob_point_001)
col_collection_1.objects.link(ob_point)
col_collection_1.objects.link(ob_shelf_3_004)
col_collection_1.objects.link(ob_cube_079)
col_collection_1.objects.link(ob_cube_078)
col_collection_1.objects.link(ob_cube_077)
col_collection_1.objects.link(ob_cube_076)
col_collection_1.objects.link(ob_shelf_2_004)
col_collection_1.objects.link(ob_cube_075)
col_collection_1.objects.link(ob_cube_074)
col_collection_1.objects.link(ob_cube_073)
col_collection_1.objects.link(ob_cube_072)
col_collection_1.objects.link(ob_shelf_1_004)
col_collection_1.objects.link(ob_cube_071)
col_collection_1.objects.link(ob_cube_070)
col_collection_1.objects.link(ob_cube_069)
col_collection_1.objects.link(ob_cube_068)
col_collection_1.objects.link(ob_shelf_0_004)
col_collection_1.objects.link(ob_cube_067)
col_collection_1.objects.link(ob_cube_066)
col_collection_1.objects.link(ob_cube_065)
col_collection_1.objects.link(ob_cube_064)
col_collection_1.objects.link(ob_panel_right_004)
col_collection_1.objects.link(ob_panel_left_004)
col_collection_1.objects.link(ob_penl_left_004)
col_collection_1.objects.link(ob_panel_left_2_004)
col_collection_1.objects.link(ob_penl_left_003)
col_collection_1.objects.link(ob_panel_left_2_003)
col_collection_1.objects.link(ob_panel_right_003)
col_collection_1.objects.link(ob_panel_left_003)
col_collection_1.objects.link(ob_shelf_0_003)
col_collection_1.objects.link(ob_cube_063)
col_collection_1.objects.link(ob_cube_062)
col_collection_1.objects.link(ob_cube_061)
col_collection_1.objects.link(ob_cube_060)
col_collection_1.objects.link(ob_shelf_1_003)
col_collection_1.objects.link(ob_cube_059)
col_collection_1.objects.link(ob_cube_058)
col_collection_1.objects.link(ob_cube_057)
col_collection_1.objects.link(ob_cube_056)
col_collection_1.objects.link(ob_shelf_2_003)
col_collection_1.objects.link(ob_cube_055)
col_collection_1.objects.link(ob_cube_054)
col_collection_1.objects.link(ob_cube_053)
col_collection_1.objects.link(ob_cube_052)
col_collection_1.objects.link(ob_shelf_3_003)
col_collection_1.objects.link(ob_cube_051)
col_collection_1.objects.link(ob_cube_050)
col_collection_1.objects.link(ob_cube_049)
col_collection_1.objects.link(ob_cube_048)
col_collection_1.objects.link(ob_shelf_3_002)
col_collection_1.objects.link(ob_cube_047)
col_collection_1.objects.link(ob_cube_046)
col_collection_1.objects.link(ob_cube_045)
col_collection_1.objects.link(ob_cube_044)
col_collection_1.objects.link(ob_shelf_2_002)
col_collection_1.objects.link(ob_cube_043)
col_collection_1.objects.link(ob_cube_042)
col_collection_1.objects.link(ob_cube_041)
col_collection_1.objects.link(ob_cube_040)
col_collection_1.objects.link(ob_shelf_1_002)
col_collection_1.objects.link(ob_cube_039)
col_collection_1.objects.link(ob_cube_038)
col_collection_1.objects.link(ob_cube_037)
col_collection_1.objects.link(ob_cube_036)
col_collection_1.objects.link(ob_shelf_0_002)
col_collection_1.objects.link(ob_cube_035)
col_collection_1.objects.link(ob_cube_034)
col_collection_1.objects.link(ob_cube_033)
col_collection_1.objects.link(ob_cube_032)
col_collection_1.objects.link(ob_panel_right_002)
col_collection_1.objects.link(ob_panel_left_002)
col_collection_1.objects.link(ob_penl_left_002)
col_collection_1.objects.link(ob_panel_left_2_002)
col_collection_1.objects.link(ob_penl_left_001)
col_collection_1.objects.link(ob_panel_left_2_001)
col_collection_1.objects.link(ob_panel_right_001)
col_collection_1.objects.link(ob_panel_left_000)
col_collection_1.objects.link(ob_shelf_0_001)
col_collection_1.objects.link(ob_cube_031)
col_collection_1.objects.link(ob_cube_030)
col_collection_1.objects.link(ob_cube_029)
col_collection_1.objects.link(ob_cube_028)
col_collection_1.objects.link(ob_shelf_1_001)
col_collection_1.objects.link(ob_cube_027)
col_collection_1.objects.link(ob_cube_026)
col_collection_1.objects.link(ob_cube_025)
col_collection_1.objects.link(ob_cube_024)
col_collection_1.objects.link(ob_shelf_2_001)
col_collection_1.objects.link(ob_cube_023)
col_collection_1.objects.link(ob_cube_022)
col_collection_1.objects.link(ob_cube_021)
col_collection_1.objects.link(ob_cube_020)
col_collection_1.objects.link(ob_shelf_3_001)
col_collection_1.objects.link(ob_cube_019)
col_collection_1.objects.link(ob_cube_018)
col_collection_1.objects.link(ob_cube_017)
col_collection_1.objects.link(ob_cube_016)
col_collection_1.objects.link(ob_camera)
col_collection_1.objects.link(ob_sun)
col_collection_1.objects.link(ob_shelf_3)
col_collection_1.objects.link(ob_cube_015)
col_collection_1.objects.link(ob_cube_014)
col_collection_1.objects.link(ob_cube_013)
col_collection_1.objects.link(ob_cube_012)
col_collection_1.objects.link(ob_shelf_2)
col_collection_1.objects.link(ob_cube_011)
col_collection_1.objects.link(ob_cube_010)
col_collection_1.objects.link(ob_cube_009)
col_collection_1.objects.link(ob_cube_008)
col_collection_1.objects.link(ob_shelf_1)
col_collection_1.objects.link(ob_cube_007)
col_collection_1.objects.link(ob_cube_006)
col_collection_1.objects.link(ob_cube_005)
col_collection_1.objects.link(ob_cube_003)
col_collection_1.objects.link(ob_shelf_0)
col_collection_1.objects.link(ob_cube_004)
col_collection_1.objects.link(ob_cube_002)
col_collection_1.objects.link(ob_cube_001)
col_collection_1.objects.link(ob_cube)
col_collection_1.objects.link(ob_panel_right)
col_collection_1.objects.link(ob_panel_left_001)
col_collection_1.objects.link(ob_penl_left)
col_collection_1.objects.link(ob_panel_left_2)

# ---- scene / render settings (as saved in the file)
scene.camera = ob_camera
scene.frame_start = 1; scene.frame_end = 250; scene.frame_set(2)
scene.render.engine = 'BLENDER_EEVEE_NEXT'
scene.render.resolution_percentage = 50
scene.render.dither_intensity = 0.0
scene.cycles.use_denoising = False
scene.cycles.samples = 128
scene.cycles.sampling_pattern = 'TABULATED_SOBOL'
scene.cycles.use_adaptive_sampling = False
scene.cycles.use_light_tree = False
scene.cycles.blur_glossy = 0.0
scene.cycles.sample_clamp_indirect = 0.0
scene.view_settings.view_transform = 'Standard'
bpy.context.view_layer.update()
